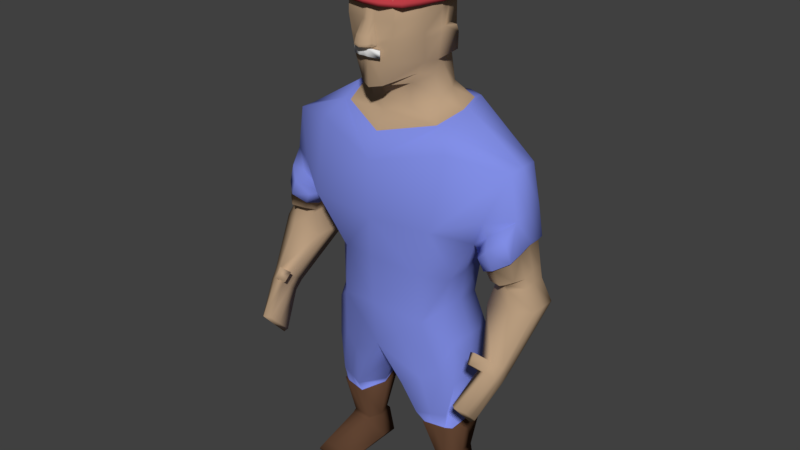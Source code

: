 # Source: max.blend  (saved by Blender 2.79.0; exported with 4.5.12 LTS)
import bpy
from mathutils import Matrix  # noqa: F401  (used for matrix-valued properties, if any)

bpy.ops.wm.read_factory_settings(use_empty=True)
scene = bpy.context.scene
scene.name = 'Scene'

# ---- collections
col_collection_1 = bpy.data.collections.new('Collection 1'); scene.collection.children.link(col_collection_1)

# ---- materials (node trees are filled in below, after node groups)
mat_beret = bpy.data.materials.new('Beret')
mat_beret.alpha_threshold = 0.0
mat_beret.use_transparent_shadow = False
mat_beret.diffuse_color = (0.5027, 0.04912, 0.06183, 1.0)
mat_beret.roughness = 0.5
mat_spacesuit = bpy.data.materials.new('Spacesuit')
mat_spacesuit.alpha_threshold = 0.0
mat_spacesuit.use_transparent_shadow = False
mat_spacesuit.diffuse_color = (0.2234, 0.2738, 0.8, 1.0)
mat_spacesuit.roughness = 0.5
mat_skin = bpy.data.materials.new('Skin')
mat_skin.alpha_threshold = 0.0
mat_skin.use_transparent_shadow = False
mat_skin.diffuse_color = (0.4969, 0.346, 0.219, 1.0)
mat_skin.roughness = 0.5
mat_boot = bpy.data.materials.new('Boot')
mat_boot.alpha_threshold = 0.0
mat_boot.use_transparent_shadow = False
mat_boot.diffuse_color = (0.1149, 0.05626, 0.03108, 1.0)
mat_boot.roughness = 0.5

# ---- material node trees

# ---- world
world_world = bpy.data.worlds.new('World'); scene.world = world_world
world_world.color = (0.05088, 0.05088, 0.05088)
world_world.use_sun_shadow = False
world_world.sun_shadow_jitter_overblur = 0.0
world_world.cycles.sampling_method = 'MANUAL'

# ---- meshes
me_cube_002 = bpy.data.meshes.new('Cube.002')
me_cube_002.from_pydata([(1.084, 1.262, -0.5177), (1.084, 1.262, 0.7732), (0.9164, 2.915, -0.5177), (0.9164, 2.915, 0.7732), (0.3191, 1.043, -0.3053), (0.3191, 1.043, 0.9856), (0.3607, -1.12, -0.2585), (0.3607, -1.12, 1.032), (-1.084, 1.262, -0.5177), (-1.084, 1.262, 0.7732), (-0.9164, 2.915, -0.5177), (-0.9164, 2.915, 0.7732), (-0.3191, 1.043, -0.3053), (-0.3191, 1.043, 0.9856), (-0.3607, -1.12, -0.2585), (-0.3607, -1.12, 1.032), (0.0, 1.02, -0.2363), (0.0, 1.02, 1.055), (0.0, -0.998, -0.2361), (0.0, -0.998, 1.055)], [], [(4, 5, 3, 2), (2, 3, 1, 0), (4, 2, 0, 6), (3, 5, 7, 1), (16, 4, 6, 18), (0, 1, 7, 6), (16, 17, 5, 4), (6, 7, 19, 18), (5, 17, 19, 7), (12, 10, 11, 13), (10, 8, 9, 11), (12, 14, 8, 10), (11, 9, 15, 13), (16, 18, 14, 12), (8, 14, 15, 9), (16, 12, 13, 17), (14, 18, 19, 15), (13, 15, 19, 17)])
me_cube_002.polygons.foreach_set('use_smooth', [True] * 18)
me_cube_002.use_remesh_preserve_volume = False
me_cube_002.use_remesh_preserve_attributes = False
me_cube_002.use_mirror_vertex_groups = False
me_cube_002.update()
me_cylinder = bpy.data.meshes.new('Cylinder')
me_cylinder.from_pydata([(0.0, 0.8917, -1.007), (0.0, 0.8917, -0.9047), (0.3827, 0.8155, -1.007), (0.3827, 0.8155, -0.9048), (0.7071, 0.5988, -1.007), (0.7071, 0.5988, -0.905), (0.8449, 0.3425, -1.005), (0.8449, 0.3425, -0.903), (0.8942, 0.03379, -0.9979), (0.8942, 0.03379, -0.8965), (0.8079, -0.4196, -1.002), (0.8079, -0.4196, -0.9008), (0.7071, -0.7071, -1.0), (0.7071, -0.7071, -0.8983), (0.3588, -0.8841, -0.9975), (0.3588, -0.8841, -0.8955), (0.0204, -0.911, -0.9944), (0.0204, -0.911, -0.8924), (-0.3926, -0.846, -0.9988), (-0.3926, -0.846, -0.8953), (-0.6554, -0.7024, -1.002), (-0.6398, -0.7024, -0.9149), (-0.7871, -0.3922, -1.015), (-0.7567, -0.3922, -0.9287), (-0.8651, -0.01715, -1.028), (-0.8463, -0.01715, -0.9542), (-0.7741, 0.3382, -1.026), (-0.7557, 0.3382, -0.9557), (-0.6044, 0.6657, -1.046), (-0.6044, 0.6657, -0.9548), (-0.3327, 0.8713, -1.067), (-0.3327, 0.8713, -0.9636), (0.363, 0.7843, -0.9059), (1.915e-09, 0.8574, -0.9058), (0.6708, 0.5766, -0.906), (0.8062, 0.326, -0.9026), (0.8536, 0.03033, -0.8982), (0.7733, -0.3959, -0.9022), (0.6708, -0.6708, -0.9001), (0.3427, -0.8426, -0.898), (0.01717, -0.8737, -0.8954), (-0.3702, -0.8097, -0.8959), (-0.6208, -0.6675, -0.9065), (-0.7401, -0.372, -0.9182), (-0.8222, -0.01634, -0.9369), (-0.7358, 0.3215, -0.9403), (-0.5813, 0.635, -0.9369), (-0.3205, 0.8317, -0.9539), (0.363, 0.8447, -0.7478), (-1.908e-08, 0.9173, -0.7478), (0.6708, 0.6382, -0.7478), (0.8511, 0.3642, -0.7638), (0.9156, 0.01054, -0.7452), (0.8406, -0.3744, -0.7465), (0.6708, -0.6708, -0.7458), (0.356, -0.8648, -0.7451), (0.005898, -0.9229, -0.7442), (-0.4369, -0.8544, -0.7454), (-0.6703, -0.6687, -0.7457), (-0.8375, -0.3648, -0.7459), (-0.9617, -0.001595, -0.7459), (-0.8854, 0.359, -0.7461), (-0.7181, 0.6604, -0.7571), (-0.426, 0.8629, -0.7631), (0.2528, 0.8735, -0.7151), (-0.1102, 0.9434, -0.7152), (0.6984, 0.6523, -0.7161), (0.8889, 0.3667, -0.7292), (0.9563, 0.006366, -0.7145), (0.8828, -0.3698, -0.7153), (0.6984, -0.6708, -0.7149), (0.2522, -0.8753, -0.7149), (-0.1092, -0.9444, -0.7147), (-0.7517, -0.8764, -0.7149), (-0.7751, -0.7031, -0.778), (-1.029, -0.4028, -0.7785), (-1.105, -0.0398, -0.7785), (-1.021, 0.3226, -0.7785), (-0.8888, 0.5715, -0.8114), (-0.7602, 0.8673, -0.7861), (0.07683, 0.8764, -0.1781), (-0.2862, 0.9486, -0.3425), (0.5407, 0.7094, 0.01794), (0.7464, 0.4016, 0.09975), (0.8186, 0.03863, 0.1015), (0.7464, -0.3244, 0.1015), (0.5407, -0.6321, 0.1015), (0.07683, -0.8764, -0.1592), (-0.2862, -0.9486, -0.1592), (-0.8137, -0.8777, -0.4747), (-0.9053, -0.6708, -0.3538), (-1.176, -0.363, -0.3584), (-1.277, 1.189e-08, -0.3616), (-1.177, 0.363, -0.3572), (-1.007, 0.6708, -0.4108), (-0.8975, 0.8747, -0.424), (-0.9532, -0.6708, -0.7923), (-0.8162, -0.8764, -0.7929), (-1.169, -0.363, -0.8507), (-1.239, 3.165e-08, -0.8713), (-1.152, 0.363, -0.8507), (-1.018, 0.6708, -0.8102), (-0.9116, 0.8387, -0.7359), (-0.9487, -0.6708, -0.592), (-0.8611, -0.8777, -0.6255), (-1.192, -0.363, -0.6504), (-1.277, 3.165e-08, -0.6709), (-1.179, 0.363, -0.6504), (-1.0, 0.6708, -0.5935), (-0.9611, 0.8764, -0.5739), (-0.2734, 0.3982, -0.02812), (-0.483, 0.4127, -0.1098), (-0.09314, 0.3121, 0.01591), (-0.08205, 0.1853, 0.013), (-0.05021, 0.02521, 0.08443), (-0.08205, -0.1348, 0.09788), (-0.1727, -0.2705, 0.09788), (-0.3142, -0.3734, 0.01548), (-0.483, -0.4238, -0.1098), (-0.8468, -0.3998, -0.1628), (-0.9825, -0.3092, -0.1628), (-1.073, -0.1735, -0.1628), (-1.105, -0.01342, -0.1628), (-1.073, 0.1466, -0.1628), (-0.9825, 0.2823, -0.1628), (-0.8468, 0.373, -0.1628)], [], [(0, 1, 3, 2), (2, 3, 5, 4), (4, 5, 7, 6), (6, 7, 9, 8), (8, 9, 11, 10), (10, 11, 13, 12), (12, 13, 15, 14), (14, 15, 17, 16), (16, 17, 19, 18), (18, 19, 21, 20), (20, 21, 23, 22), (22, 23, 25, 24), (24, 25, 27, 26), (26, 27, 29, 28), (11, 9, 36, 37), (28, 29, 31, 30), (30, 31, 1, 0), (0, 2, 4, 6, 8, 10, 12, 14, 16, 18, 20, 22, 24, 26, 28, 30), (35, 34, 50, 51), (21, 19, 41, 42), (31, 29, 46, 47), (7, 5, 34, 35), (17, 15, 39, 40), (3, 1, 33, 32), (27, 25, 44, 45), (13, 11, 37, 38), (23, 21, 42, 43), (1, 31, 47, 33), (9, 7, 35, 36), (19, 17, 40, 41), (29, 27, 45, 46), (5, 3, 32, 34), (15, 13, 38, 39), (25, 23, 43, 44), (56, 55, 71, 72), (43, 42, 58, 59), (36, 35, 51, 52), (44, 43, 59, 60), (37, 36, 52, 53), (45, 44, 60, 61), (38, 37, 53, 54), (46, 45, 61, 62), (39, 38, 54, 55), (47, 46, 62, 63), (40, 39, 55, 56), (32, 33, 49, 48), (33, 47, 63, 49), (41, 40, 56, 57), (34, 32, 48, 50), (42, 41, 57, 58), (79, 78, 101, 102), (48, 49, 65, 64), (49, 63, 79, 65), (57, 56, 72, 73), (50, 48, 64, 66), (58, 57, 73, 74), (51, 50, 66, 67), (59, 58, 74, 75), (52, 51, 67, 68), (60, 59, 75, 76), (53, 52, 68, 69), (61, 60, 76, 77), (54, 53, 69, 70), (62, 61, 77, 78), (55, 54, 70, 71), (63, 62, 78, 79), (91, 90, 120, 121), (70, 69, 85, 86), (73, 89, 104, 97), (71, 70, 86, 87), (91, 92, 106, 105), (72, 71, 87, 88), (64, 65, 81, 80), (65, 79, 95, 81), (73, 72, 88, 89), (66, 64, 80, 82), (78, 77, 100, 101), (67, 66, 82, 83), (90, 91, 105, 103), (68, 67, 83, 84), (77, 76, 99, 100), (69, 68, 84, 85), (100, 99, 106, 107), (101, 100, 107, 108), (102, 101, 108, 109), (96, 97, 104, 103), (98, 96, 103, 105), (99, 98, 105, 106), (92, 93, 107, 106), (93, 94, 108, 107), (74, 73, 97, 96), (94, 95, 109, 108), (95, 79, 102, 109), (75, 74, 96, 98), (76, 75, 98, 99), (89, 90, 103, 104), (110, 111, 125, 124, 123, 122, 121, 120, 119, 118, 117, 116, 115, 114, 113, 112), (84, 83, 113, 114), (92, 91, 121, 122), (85, 84, 114, 115), (93, 92, 122, 123), (86, 85, 115, 116), (94, 93, 123, 124), (87, 86, 116, 117), (95, 94, 124, 125), (88, 87, 117, 118), (80, 81, 111, 110), (81, 95, 125, 111), (89, 88, 118, 119), (82, 80, 110, 112), (90, 89, 119, 120), (83, 82, 112, 113)])
me_cylinder.polygons.foreach_set('use_smooth', [True] * 112)
_uv = me_cylinder.uv_layers.new(name='UVMap')
_uv.uv.foreach_set('vector', [0.351, 0.597, 0.3315, 0.5962, 0.3353, 0.5148, 0.3548, 0.5156, 0.3548, 0.5156, 0.3353, 0.5148, 0.3412, 0.4452, 0.3607, 0.446, 0.8988, 0.9716, 0.8793, 0.9716, 0.8786, 0.9133, 0.898, 0.9133, 0.898, 0.9133, 0.8786, 0.9133, 0.8774, 0.847, 0.8968, 0.847, 0.8968, 0.847, 0.8774, 0.847, 0.879, 0.7549, 0.8985, 0.7549, 0.8985, 0.7549, 0.879, 0.7549, 0.8793, 0.698, 0.8988, 0.6981, 0.3325, 0.7245, 0.3519, 0.7248, 0.351, 0.8064, 0.3315, 0.8062, 0.3315, 0.8062, 0.351, 0.8064, 0.3516, 0.8767, 0.332, 0.8764, 0.332, 0.8764, 0.3516, 0.8767, 0.3519, 0.9562, 0.3321, 0.956, 0.8972, 0.6972, 0.8774, 0.698, 0.8781, 0.6534, 0.8945, 0.6517, 0.8945, 0.6517, 0.8781, 0.6534, 0.8781, 0.5831, 0.8943, 0.5805, 0.8943, 0.5805, 0.8781, 0.5831, 0.8804, 0.5014, 0.8944, 0.4996, 0.8944, 0.4996, 0.8804, 0.5014, 0.88, 0.435, 0.8933, 0.4333, 0.8933, 0.4333, 0.88, 0.435, 0.8799, 0.3781, 0.8972, 0.3774, 0.6838, 0.5158, 0.6838, 0.6136, 0.6764, 0.6112, 0.6765, 0.5193, 0.3583, 0.7245, 0.341, 0.7238, 0.3409, 0.6671, 0.3607, 0.6679, 0.3607, 0.6679, 0.3409, 0.6671, 0.3315, 0.5962, 0.351, 0.597, 0.4905, 0.0, 0.5638, 0.0009497, 0.6313, 0.03348, 0.6659, 0.08152, 0.6862, 0.1439, 0.6862, 0.2418, 0.6778, 0.3056, 0.62, 0.3561, 0.5587, 0.3748, 0.48, 0.3774, 0.4264, 0.3577, 0.3906, 0.2983, 0.3624, 0.2232, 0.3667, 0.1456, 0.3856, 0.07086, 0.4276, 0.01753, 0.2683, 0.9301, 0.2693, 0.9871, 0.2389, 1.0, 0.2415, 0.9366, 0.4263, 0.3972, 0.4777, 0.3774, 0.4805, 0.3859, 0.4289, 0.4052, 0.4253, 0.7374, 0.3828, 0.6834, 0.3888, 0.6778, 0.4293, 0.7296, 0.6635, 0.6757, 0.6289, 0.7233, 0.623, 0.7172, 0.657, 0.6707, 0.5563, 0.381, 0.6176, 0.4006, 0.6131, 0.4085, 0.5543, 0.3886, 0.5614, 0.755, 0.4882, 0.755, 0.4893, 0.7479, 0.5589, 0.7477, 0.3665, 0.609, 0.3624, 0.5314, 0.3675, 0.5324, 0.3713, 0.6063, 0.6755, 0.4518, 0.6838, 0.5158, 0.6765, 0.5193, 0.6674, 0.4579, 0.3932, 0.4569, 0.4263, 0.3972, 0.4289, 0.4052, 0.396, 0.4617, 0.4882, 0.755, 0.4253, 0.7374, 0.4293, 0.7296, 0.4893, 0.7479, 0.6838, 0.6136, 0.6635, 0.6757, 0.657, 0.6707, 0.6764, 0.6112, 0.4777, 0.3774, 0.5563, 0.381, 0.5543, 0.3886, 0.4805, 0.3859, 0.3828, 0.6834, 0.3665, 0.609, 0.3713, 0.6063, 0.3888, 0.6778, 0.6289, 0.7233, 0.5614, 0.755, 0.5589, 0.7477, 0.623, 0.7172, 0.6176, 0.4006, 0.6755, 0.4518, 0.6674, 0.4579, 0.6131, 0.4085, 0.3624, 0.5314, 0.3932, 0.4569, 0.396, 0.4617, 0.3675, 0.5324, 0.8291, 0.5445, 0.8392, 0.6182, 0.8305, 0.5976, 0.8202, 0.5209, 0.3289, 0.6521, 0.3286, 0.7195, 0.2973, 0.7175, 0.295, 0.6455, 0.2675, 0.8666, 0.2683, 0.9301, 0.2415, 0.9366, 0.2379, 0.8604, 0.3309, 0.5748, 0.3289, 0.6521, 0.295, 0.6455, 0.293, 0.5642, 0.269, 0.78, 0.2675, 0.8666, 0.2379, 0.8604, 0.2389, 0.7822, 0.3315, 0.5117, 0.3309, 0.5748, 0.293, 0.5642, 0.2928, 0.4959, 0.2693, 0.7259, 0.269, 0.78, 0.2389, 0.7822, 0.2397, 0.7258, 0.3315, 0.4579, 0.3315, 0.5117, 0.2928, 0.4959, 0.2957, 0.4452, 0.8678, 0.6124, 0.8774, 0.6889, 0.8482, 0.6935, 0.8392, 0.6182, 0.7214, 0.1159, 0.7316, 0.06267, 0.7711, 0.04232, 0.7619, 0.1025, 0.858, 0.5453, 0.8678, 0.6124, 0.8392, 0.6182, 0.8291, 0.5445, 0.7022, 0.2598, 0.718, 0.1845, 0.7486, 0.1915, 0.7327, 0.2668, 0.718, 0.1845, 0.7214, 0.1159, 0.7619, 0.1025, 0.7486, 0.1915, 0.847, 0.4719, 0.858, 0.5453, 0.8291, 0.5445, 0.8166, 0.4602, 0.6862, 0.3237, 0.7022, 0.2598, 0.7327, 0.2668, 0.7168, 0.3307, 0.3286, 0.7195, 0.3292, 0.764, 0.2999, 0.7697, 0.2973, 0.7175, 0.09371, 0.4611, 0.06837, 0.5237, 0.04415, 0.5026, 0.06721, 0.4673, 0.7327, 0.2668, 0.7486, 0.1915, 0.7595, 0.1701, 0.7438, 0.2454, 0.2379, 0.4507, 0.1573, 0.4621, 0.09371, 0.4611, 0.2185, 0.4452, 0.1548, 0.8264, 0.2379, 0.841, 0.2175, 0.8456, 0.09688, 0.8311, 0.7168, 0.3307, 0.7327, 0.2668, 0.7438, 0.2454, 0.7218, 0.3379, 0.1111, 0.787, 0.1548, 0.8264, 0.09688, 0.8311, 0.09016, 0.7941, 0.2596, 0.6649, 0.2928, 0.7229, 0.2864, 0.7258, 0.2512, 0.6654, 0.07992, 0.7225, 0.1111, 0.787, 0.09016, 0.7941, 0.04275, 0.7304, 0.2468, 0.5899, 0.2596, 0.6649, 0.2512, 0.6654, 0.2379, 0.589, 0.05686, 0.6454, 0.07992, 0.7225, 0.04275, 0.7304, 0.02858, 0.6534, 0.2609, 0.5082, 0.2468, 0.5899, 0.2379, 0.589, 0.2518, 0.5092, 0.07142, 0.569, 0.05686, 0.6454, 0.02858, 0.6534, 0.04464, 0.5766, 0.2928, 0.4453, 0.2609, 0.5082, 0.2518, 0.5092, 0.2864, 0.4452, 0.1026, 0.5051, 0.07142, 0.569, 0.04464, 0.5766, 0.06837, 0.5237, 0.8392, 0.6182, 0.8482, 0.6935, 0.8431, 0.6999, 0.8305, 0.5976, 0.1573, 0.4621, 0.1026, 0.5051, 0.06837, 0.5237, 0.09371, 0.4611, 0.2804, 0.03543, 0.3278, 0.1033, 0.264, 0.08106, 0.242, 0.05709, 0.8431, 0.6999, 0.8482, 0.756, 0.6894, 0.756, 0.6838, 0.6953, 0.8018, 0.3967, 0.7545, 0.3914, 0.7817, 0.3774, 0.8148, 0.3815, 0.8305, 0.5976, 0.8431, 0.6999, 0.6838, 0.6953, 0.7202, 0.5791, 0.9058, 0.2402, 0.9021, 0.1604, 0.9613, 0.1565, 0.9614, 0.2355, 0.8202, 0.5209, 0.8305, 0.5976, 0.7202, 0.5791, 0.7098, 0.5018, 0.7438, 0.2454, 0.7595, 0.1701, 0.8363, 0.1502, 0.8511, 0.2329, 0.7595, 0.1701, 0.771, 0.03221, 0.8442, 0.01987, 0.8363, 0.1502, 0.8018, 0.3967, 0.8202, 0.5209, 0.7098, 0.5018, 0.7545, 0.3914, 0.7218, 0.3379, 0.7438, 0.2454, 0.8511, 0.2329, 0.8662, 0.3379, 0.06837, 0.5237, 0.04464, 0.5766, 0.01731, 0.5678, 0.04415, 0.5026, 0.5209, 0.9091, 0.518, 0.9752, 0.3777, 0.99, 0.3624, 0.9185, 0.9106, 0.3194, 0.9058, 0.2402, 0.9614, 0.2355, 0.9557, 0.3136, 0.5191, 0.8313, 0.5209, 0.9091, 0.3624, 0.9185, 0.3631, 0.84, 0.04464, 0.5766, 0.02858, 0.6534, 0.0, 0.6447, 0.01731, 0.5678, 0.5209, 0.755, 0.5191, 0.8313, 0.3631, 0.84, 0.3647, 0.7664, 0.9939, 0.08849, 1.0, 0.1563, 0.9613, 0.1565, 0.9553, 0.08938, 0.985, 0.03502, 0.9939, 0.08849, 0.9553, 0.08938, 0.9437, 0.03893, 0.9705, 0.008622, 0.985, 0.03502, 0.9437, 0.03893, 0.9386, 0.0, 0.9939, 0.3108, 0.9973, 0.3609, 0.9648, 0.3605, 0.9557, 0.3136, 1.0, 0.2343, 0.9939, 0.3108, 0.9557, 0.3136, 0.9614, 0.2355, 1.0, 0.1563, 1.0, 0.2343, 0.9614, 0.2355, 0.9613, 0.1565, 0.9021, 0.1604, 0.8992, 0.09325, 0.9553, 0.08938, 0.9613, 0.1565, 0.8992, 0.09325, 0.9087, 0.04088, 0.9437, 0.03893, 0.9553, 0.08938, 0.09016, 0.7941, 0.09688, 0.8311, 0.08174, 0.8308, 0.05619, 0.7872, 0.9087, 0.04088, 0.9107, 0.00621, 0.9386, 0.0, 0.9437, 0.03893, 0.8442, 0.01987, 0.771, 0.03221, 0.786, 0.003058, 0.8189, 0.0, 0.04275, 0.7304, 0.09016, 0.7941, 0.05619, 0.7872, 0.01355, 0.7217, 0.02858, 0.6534, 0.04275, 0.7304, 0.01355, 0.7217, 0.0, 0.6447, 0.9365, 0.3654, 0.9106, 0.3194, 0.9557, 0.3136, 0.9648, 0.3605, 0.1046, 0.2026, 0.1095, 0.1558, 0.1307, 0.08106, 0.153, 0.05709, 0.1819, 0.04412, 0.2132, 0.04412, 0.242, 0.05709, 0.264, 0.08106, 0.2758, 0.1124, 0.2666, 0.1897, 0.2513, 0.2275, 0.227, 0.2556, 0.1981, 0.2686, 0.1667, 0.268, 0.1375, 0.252, 0.1141, 0.2447, 0.1308, 0.4452, 0.06542, 0.4157, 0.1375, 0.252, 0.1667, 0.268, 0.9021, 0.1604, 0.9058, 0.2402, 0.8679, 0.2108, 0.8662, 0.1764, 0.2017, 0.4452, 0.1308, 0.4452, 0.1667, 0.268, 0.1981, 0.2686, 0.1442, 0.005864, 0.2162, 0.0, 0.2132, 0.04412, 0.1819, 0.04412, 0.2674, 0.4158, 0.2017, 0.4452, 0.1981, 0.2686, 0.227, 0.2556, 0.07953, 0.02584, 0.1442, 0.005864, 0.1819, 0.04412, 0.153, 0.05709, 0.3296, 0.32, 0.2674, 0.4158, 0.227, 0.2556, 0.2513, 0.2275, 0.03696, 0.03923, 0.07953, 0.02584, 0.153, 0.05709, 0.1307, 0.08106, 0.3572, 0.249, 0.3296, 0.32, 0.2513, 0.2275, 0.2666, 0.1897, 0.0005086, 0.2482, 0.0, 0.1643, 0.1095, 0.1558, 0.1046, 0.2026, 0.0, 0.1643, 0.03696, 0.03923, 0.1307, 0.08106, 0.1095, 0.1558, 0.3624, 0.1251, 0.3572, 0.249, 0.2666, 0.1897, 0.2758, 0.1124, 0.0151, 0.3579, 0.0005086, 0.2482, 0.1046, 0.2026, 0.1141, 0.2447, 0.3278, 0.1033, 0.3624, 0.1251, 0.2758, 0.1124, 0.264, 0.08106, 0.06542, 0.4157, 0.0151, 0.3579, 0.1141, 0.2447, 0.1375, 0.252])
me_cylinder.materials.append(mat_beret)
me_cylinder.use_remesh_preserve_volume = False
me_cylinder.use_remesh_preserve_attributes = False
me_cylinder.use_mirror_vertex_groups = False
me_cylinder.update()
me_cube = bpy.data.meshes.new('Cube')
me_cube.from_pydata([(-0.7695, -1.0, -0.5149), (-0.7269, -1.0, 0.3316), (-0.4835, 2.215, -0.297), (-0.7269, 2.277, 0.3316), (-1.115, -1.578, 1.259), (-1.116, 2.447, 1.363), (-1.15, -0.9834, 2.401), (-0.7269, 2.464, 2.401), (-0.5619, 2.268, 2.859), (-0.3522, -0.4457, 2.882), (-1.735, -0.5594, 1.452), (-1.727, 2.002, 1.478), (-2.029, 0.001936, 2.232), (-2.029, 1.271, 2.232), (-0.9897, -0.2361, -0.3372), (-1.087, -0.2361, 0.229), (-0.9897, 1.552, -0.3372), (-1.087, 1.529, 0.229), (-1.503, -0.2361, 0.9784), (-1.503, 1.694, 0.9784), (-0.9174, -0.4323, 2.709), (-0.9563, 1.639, 2.937), (-0.542, 1.408, 3.104), (-0.6974, 0.2395, 3.014), (-2.132, -0.2672, 0.4384), (-2.121, 1.645, 0.4726), (-2.335, 0.1519, 0.4627), (-2.332, 1.1, 0.4723), (-1.84, -0.02511, 0.4048), (-1.84, 1.415, 0.4048), (-2.188, -0.3559, 0.1419), (-2.188, 1.718, 0.1419), (-2.515, 0.09761, 0.1319), (-2.515, 1.126, 0.1319), (-1.731, -0.09518, 0.02547), (-1.731, 1.468, 0.02547), (-2.191, -1.25, -0.5521), (-2.191, -0.4021, -0.8783), (-2.35, -1.108, -0.645), (-2.35, -0.6881, -0.8067), (-1.998, -1.163, -0.6029), (-1.998, -0.5243, -0.8488), (-0.979, -0.5042, -1.453), (-0.979, 1.95, -1.453), (-1.192, -0.2361, -0.9006), (-1.192, 1.682, -0.9006), (-0.3968, -1.0, -1.798), (-0.3968, 1.838, -1.798), (-2.14, 0.00832, 1.498), (-2.309, 0.1358, 0.6145), (-2.097, -0.2932, 0.518), (-1.815, -0.5271, 1.245), (-1.555, 1.669, 0.8828), (-1.804, 1.432, 0.4712), (-2.076, 1.668, 0.5835), (-1.792, 1.969, 1.318), (-1.555, -0.2097, 0.8828), (-1.804, -0.04345, 0.4706), (-2.294, 1.109, 0.6627), (-2.176, 1.209, 1.617), (-2.104, -0.4547, 1.256), (-2.248, -0.3158, 0.6288), (-2.089, -0.6285, 0.5709), (-1.891, -0.8528, 1.096), (-1.687, -0.6182, 0.877), (-1.873, -0.4455, 0.5444), (-0.5135, 1.539, 3.689), (-0.5673, 0.3875, 3.535), (-0.4229, 1.791, 4.278), (-0.622, 0.3996, 4.276), (-0.4135, 1.249, 4.7), (-0.6104, 0.4438, 4.5), (-0.297, -1.421, 3.624), (-0.4113, -1.436, 4.222), (-0.3704, -0.4949, 3.235), (-0.5524, -0.2498, 3.569), (-0.5918, -0.4785, 4.249), (-0.4291, 0.7926, 4.865), (-0.4423, -0.1819, 4.858), (-0.3927, -1.144, 4.748), (-0.3914, -1.458, 4.493), (-1.097, -0.378, -2.272), (-1.097, 1.761, -2.272), (-0.6247, -0.7798, -2.31), (-0.6201, 1.786, -2.31), (-1.058, -0.3318, -2.57), (-1.058, 1.724, -2.57), (-0.6693, -0.4859, -2.57), (-0.6693, 1.746, -2.57), (-1.082, 0.1686, -3.285), (-1.092, 1.317, -3.269), (-0.7361, 0.11, -3.29), (-0.7142, 1.16, -3.285), (-1.174, -0.1654, -2.57), (-1.174, 1.574, -2.57), (-1.215, -0.2361, -1.644), (-1.215, 1.682, -1.644), (-1.227, -1.67, -3.751), (-1.073, -1.67, -3.529), (-1.227, 0.005182, -3.751), (-1.087, 0.005182, -3.341), (-0.596, -1.67, -3.751), (-0.7502, -1.67, -3.529), (-0.596, 0.005182, -3.751), (-0.7367, 0.005182, -3.341), (-1.129, 1.258, -3.341), (-1.227, 1.268, -3.751), (-0.596, 1.268, -3.751), (-0.6967, 1.279, -3.344), (-1.227, 0.005182, -3.781), (-1.227, -1.67, -3.781), (-0.596, 0.005182, -3.781), (-0.596, -1.67, -3.781), (-0.596, 1.268, -3.781), (-1.227, 1.268, -3.781), (-1.993, -2.665, -1.143), (-1.982, -1.654, -1.648), (-2.123, -2.41, -1.23), (-2.123, -1.852, -1.493), (-1.902, -2.469, -1.17), (-1.902, -1.621, -1.57), (-2.181, -1.545, -0.6815), (-2.016, -1.459, -0.7352), (-2.181, -0.6835, -1.037), (-2.314, -0.98, -0.9549), (-2.314, -1.407, -0.7789), (-2.016, -0.8103, -1.003), (-2.004, -1.636, -0.3912), (-1.858, -1.398, -0.4893), (-1.887, -1.658, -0.6334), (-2.005, -1.875, -0.5413), (-0.2417, 2.2, -0.3089), (-0.3635, 2.268, 0.4125), (-0.5578, 2.517, 1.372), (-0.3635, 2.566, 2.405), (-0.3355, 1.645, 3.746), (-0.2809, 2.312, 2.82), (-0.2981, 1.672, 3.096), (-0.2207, 1.992, 4.297), (-0.2159, 1.387, 4.766), (-0.1602, -1.52, 3.625), (-0.1017, -1.559, 4.212), (-0.2237, 0.8424, 4.937), (-0.2303, -0.283, 4.94), (-0.2055, -1.063, 4.822), (-0.1764, -1.53, 4.491), (-0.4684, 1.664, 3.987), (-0.6206, 0.399, 3.929), (-0.3528, -1.436, 3.922), (-0.5898, -0.3856, 3.926), (-0.1737, -1.594, 3.869), (-0.2742, 1.831, 4.019), (-0.1586, -1.841, 3.892), (-0.1817, 2.263, 0.4529), (-0.2789, 2.552, 1.376), (-0.1817, 2.614, 2.406), (-0.2315, 1.746, 3.756), (-0.1405, 2.336, 2.8), (-0.3848, -1.149, -0.8252), (-0.2417, 2.206, -0.7162), (-0.6879, -0.7521, -1.625), (-0.6879, 1.894, -1.625), (-0.2036, 1.801, 3.113), (-0.5012, 1.317, 3.551), (-0.5609, 0.2325, 3.351), (-0.1195, 2.094, 4.307), (-0.1171, 1.456, 4.8), (-0.1819, -1.395, 3.26), (-0.4363, -0.3046, 3.378), (-0.0911, -1.574, 3.625), (-0.06486, -1.606, 4.213), (-0.8566, -0.5789, -2.291), (-0.8563, 1.773, -2.291), (-0.8635, -0.4088, -2.57), (-0.8635, 1.735, -2.57), (-0.9091, 0.1393, -3.288), (-0.9029, 1.239, -3.277), (-0.9116, 0.005182, -3.341), (-0.9116, -1.67, -3.751), (-0.9116, -1.67, -3.529), (-0.9116, 1.268, -3.751), (-0.913, 1.268, -3.342), (-0.9116, 0.005182, -3.781), (-0.9116, -1.67, -3.781), (-0.9116, 1.268, -3.781), (-0.1209, 2.193, -0.3149), (-0.121, 0.8673, 4.973), (-0.1243, -0.3307, 4.982), (-0.1119, -1.009, 4.858), (-0.09734, -1.566, 4.49), (-0.3335, 1.452, 3.616), (-0.1712, 1.933, 4.028), (-0.09232, -1.714, 3.839), (-0.1097, -1.989, 3.877), (-0.2306, 1.567, 3.626), (-0.1337, -1.766, 4.012), (-0.09347, -1.915, 4.012), (-0.5404, 0.9632, 3.612), (-2.029, 0.6365, 2.232), (-0.9897, 0.6578, -0.3372), (-1.087, 0.6467, 0.229), (-1.503, 0.7287, 0.9784), (-0.6588, 0.9306, 3.072), (-1.03, 0.7491, 2.858), (-2.332, 0.626, 0.4723), (-1.84, 0.6949, 0.4048), (-2.515, 0.6116, 0.1319), (-1.731, 0.6864, 0.02547), (-2.35, -0.8983, -0.7258), (-1.998, -0.8437, -0.7259), (-1.192, 0.7229, -0.9006), (-0.2495, 0.4937, -1.811), (-2.151, 0.6097, 1.579), (-2.294, 0.6237, 0.6626), (-1.555, 0.7297, 0.8828), (-1.804, 0.6943, 0.4712), (-0.5225, 1.095, 4.277), (-0.512, 0.8462, 4.6), (-0.4357, 0.3053, 4.861), (-1.087, 0.7429, -3.277), (-1.174, 0.7043, -2.57), (-1.215, 0.7229, -1.644), (-0.4843, 0.5039, -2.44), (-0.6501, 0.635, -3.288), (-0.596, 0.6367, -3.751), (-0.6417, 0.642, -3.342), (-1.227, 0.6367, -3.751), (-1.108, 0.6315, -3.341), (-0.596, 0.6367, -3.781), (-1.227, 0.6367, -3.781), (-1.987, -2.16, -1.395), (-2.123, -2.131, -1.362), (-1.902, -2.045, -1.37), (-2.016, -1.135, -0.8689), (-2.314, -1.193, -0.8669), (-0.227, 0.2797, 4.939), (-0.5445, 1.031, 3.958), (-0.1226, 0.2668, 4.978), (-0.9116, 0.6367, -3.781), (-0.531, 0.7749, 3.451), (-0.6597, 0.4479, 4.045), (-0.7401, 0.8393, 4.04), (-0.746, 0.9056, 3.675), (-0.759, 0.8877, 3.933), (-0.2643, 1.861, 4.071), (-0.46, 1.687, 4.041), (-0.1616, 1.963, 4.08), (-0.5404, 1.043, 4.017), (-0.6209, 0.3991, 4.015), (-0.3672, -1.436, 3.996), (-0.5903, -0.4085, 4.006), (-0.1559, -1.585, 3.953), (-0.1524, -1.822, 3.921), (-0.1057, -1.971, 3.91), (-0.439, 0.06173, 4.859), (-0.2286, -0.001694, 4.94), (-0.1235, -0.03341, 4.98), (-0.5722, 0.7475, 4.277), (-0.5612, 0.645, 4.55), (-2.252, 0.06215, 1.039), (-1.68, 1.61, 0.6521), (-1.95, 1.89, 0.9317), (-1.68, -0.146, 0.6518), (-2.262, 1.201, 1.125), (-2.201, -0.4192, 0.9261), (-2.006, -0.7914, 0.8138), (-1.784, -0.5728, 0.6898), (-1.68, 0.7319, 0.6521), (-2.249, 0.6328, 1.106), (-2.217, 0.09162, 0.9909), (-1.701, 1.481, 0.6604), (-1.701, -0.09565, 0.6601), (-2.169, -0.3449, 0.8997), (-1.793, -0.4828, 0.698), (-1.701, 0.6925, 0.6604), (-2.213, 0.6047, 1.051), (-1.947, 1.732, 0.9001), (-2.224, 1.115, 1.066), (-1.995, -0.6789, 0.8022), (-0.8884, 1.482, 2.907), (-0.5451, 2.06, 2.844), (-0.9541, 0.6621, 2.834), (-0.2836, 2.125, 2.81), (-0.1557, 2.159, 2.796), (-0.8236, -0.4018, 2.695), (-0.5103, 0.6298, -2.57), (-1.152, -0.1159, -2.564), (-0.5473, 0.5911, -2.564), (-0.6876, -0.4347, -2.564), (-1.048, -0.262, -2.564), (-1.048, 1.597, -2.564), (-0.6869, 1.617, -2.564), (-1.152, 1.472, -2.564), (-0.8672, 1.607, -2.564), (-0.8672, -0.3483, -2.564), (-1.152, 0.6779, -2.564), (0.7695, -1.0, -0.5149), (0.7269, -1.0, 0.3316), (0.4835, 2.215, -0.297), (0.7269, 2.277, 0.3316), (1.115, -1.578, 1.259), (1.116, 2.447, 1.363), (1.15, -0.9834, 2.401), (0.7269, 2.464, 2.401), (0.5619, 2.268, 2.859), (0.3522, -0.4457, 2.882), (1.735, -0.5594, 1.452), (1.727, 2.002, 1.478), (2.029, 0.001936, 2.232), (2.029, 1.271, 2.232), (0.9897, -0.2361, -0.3372), (1.087, -0.2361, 0.229), (0.9897, 1.552, -0.3372), (1.087, 1.529, 0.229), (1.503, -0.2361, 0.9784), (1.503, 1.694, 0.9784), (0.9174, -0.4323, 2.709), (0.9563, 1.639, 2.937), (0.542, 1.408, 3.104), (0.6974, 0.2395, 3.014), (2.132, -0.2672, 0.4384), (2.121, 1.645, 0.4726), (2.335, 0.1519, 0.4627), (2.332, 1.1, 0.4723), (1.84, -0.02511, 0.4048), (1.84, 1.415, 0.4048), (2.188, -0.3559, 0.1419), (2.188, 1.718, 0.1419), (2.515, 0.09761, 0.1319), (2.515, 1.126, 0.1319), (1.731, -0.09518, 0.02547), (1.731, 1.468, 0.02547), (2.191, -1.25, -0.5521), (2.191, -0.4021, -0.8783), (2.35, -1.108, -0.645), (2.35, -0.6881, -0.8067), (1.998, -1.163, -0.6029), (1.998, -0.5243, -0.8488), (0.979, -0.5042, -1.453), (0.979, 1.95, -1.453), (1.192, -0.2361, -0.9006), (1.192, 1.682, -0.9006), (0.3968, -1.0, -1.798), (0.3968, 1.838, -1.798), (2.14, 0.00832, 1.498), (2.309, 0.1358, 0.6145), (2.097, -0.2932, 0.518), (1.815, -0.5271, 1.245), (1.555, 1.669, 0.8828), (1.804, 1.432, 0.4712), (2.076, 1.668, 0.5835), (1.792, 1.969, 1.318), (1.555, -0.2097, 0.8828), (1.804, -0.04345, 0.4706), (2.294, 1.109, 0.6627), (2.176, 1.209, 1.617), (2.104, -0.4547, 1.256), (2.248, -0.3158, 0.6288), (2.089, -0.6285, 0.5709), (1.891, -0.8528, 1.096), (1.687, -0.6182, 0.877), (1.873, -0.4455, 0.5444), (0.5135, 1.539, 3.689), (0.5673, 0.3875, 3.535), (0.4229, 1.791, 4.278), (0.622, 0.3996, 4.276), (0.4135, 1.249, 4.7), (0.6104, 0.4438, 4.5), (0.297, -1.421, 3.624), (0.4113, -1.436, 4.222), (0.3704, -0.4949, 3.235), (0.5524, -0.2498, 3.569), (0.5918, -0.4785, 4.249), (0.4291, 0.7926, 4.865), (0.4423, -0.1819, 4.858), (0.3927, -1.144, 4.748), (0.3914, -1.458, 4.493), (1.097, -0.378, -2.272), (1.097, 1.761, -2.272), (0.6247, -0.7798, -2.31), (0.6201, 1.786, -2.31), (1.058, -0.3318, -2.57), (1.058, 1.724, -2.57), (0.6693, -0.4859, -2.57), (0.6693, 1.746, -2.57), (1.082, 0.1686, -3.285), (1.092, 1.317, -3.269), (0.7361, 0.11, -3.29), (0.7142, 1.16, -3.285), (1.174, -0.1654, -2.57), (1.174, 1.574, -2.57), (1.215, -0.2361, -1.644), (1.215, 1.682, -1.644), (0.0, 2.185, -0.3208), (0.0, 2.259, 0.4933), (0.0, -1.515, -0.3208), (0.0, -1.561, 0.4933), (0.0, 2.588, 1.38), (0.0, -1.665, 1.183), (0.0, 2.666, 2.408), (0.0, -1.655, 2.11), (0.0, 2.197, -1.135), (0.0, -1.297, -1.135), (0.0, -0.8654, 2.8), (0.0, 2.36, 2.78), (0.0, 1.768, 3.116), (0.0, 1.88, 3.749), (0.0, 2.195, 4.316), (0.0, 1.525, 4.833), (0.0, -0.6828, 2.98), (0.0, -1.595, 3.226), (0.0, -0.7557, 3.167), (0.0, -1.63, 3.624), (0.0, -1.656, 4.216), (0.0, 0.8921, 5.009), (0.0, -0.3762, 5.023), (0.0, -0.982, 4.895), (0.0, -1.603, 4.489), (1.227, -1.67, -3.751), (1.073, -1.67, -3.529), (1.227, 0.005182, -3.751), (1.087, 0.005182, -3.341), (0.596, -1.67, -3.751), (0.7502, -1.67, -3.529), (0.596, 0.005182, -3.751), (0.7367, 0.005182, -3.341), (1.129, 1.258, -3.341), (1.227, 1.268, -3.751), (0.596, 1.268, -3.751), (0.6967, 1.279, -3.344), (1.227, 0.005182, -3.781), (1.227, -1.67, -3.781), (0.596, 0.005182, -3.781), (0.596, -1.67, -3.781), (0.596, 1.268, -3.781), (1.227, 1.268, -3.781), (1.993, -2.665, -1.143), (1.982, -1.654, -1.648), (2.123, -2.41, -1.23), (2.123, -1.852, -1.493), (1.902, -2.469, -1.17), (1.902, -1.621, -1.57), (2.181, -1.545, -0.6815), (2.016, -1.459, -0.7352), (2.181, -0.6835, -1.037), (2.314, -0.98, -0.9549), (2.314, -1.407, -0.7789), (2.016, -0.8103, -1.003), (2.004, -1.636, -0.3912), (1.858, -1.398, -0.4893), (1.887, -1.658, -0.6334), (2.005, -1.875, -0.5413), (0.2417, 2.2, -0.3089), (0.3635, 2.268, 0.4125), (0.5578, 2.517, 1.372), (0.3635, 2.566, 2.405), (0.3355, 1.645, 3.746), (0.2809, 2.312, 2.82), (0.2981, 1.672, 3.096), (0.2207, 1.992, 4.297), (0.2159, 1.387, 4.766), (0.1602, -1.52, 3.625), (0.1017, -1.559, 4.212), (0.2237, 0.8424, 4.937), (0.2303, -0.283, 4.94), (0.2055, -1.063, 4.822), (0.1764, -1.53, 4.491), (0.4684, 1.664, 3.987), (0.6206, 0.399, 3.929), (0.0, 2.059, 4.025), (0.3528, -1.436, 3.922), (0.5898, -0.3856, 3.926), (0.0, -1.719, 3.816), (0.1737, -1.594, 3.869), (0.2742, 1.831, 4.019), (0.0, -2.043, 3.861), (0.1586, -1.841, 3.892), (0.1817, 2.263, 0.4529), (0.2789, 2.552, 1.376), (0.1817, 2.614, 2.406), (0.2315, 1.746, 3.756), (0.1405, 2.336, 2.8), (0.3848, -1.149, -0.8252), (0.2417, 2.206, -0.7162), (0.6879, -0.7521, -1.625), (0.6879, 1.894, -1.625), (0.2036, 1.801, 3.113), (0.0, 1.716, 3.619), (0.5012, 1.317, 3.551), (0.5609, 0.2325, 3.351), (0.1195, 2.094, 4.307), (0.1171, 1.456, 4.8), (0.1819, -1.395, 3.26), (0.4363, -0.3046, 3.378), (0.0911, -1.574, 3.625), (0.06486, -1.606, 4.213), (0.8566, -0.5789, -2.291), (0.8563, 1.773, -2.291), (0.8635, -0.4088, -2.57), (0.8635, 1.735, -2.57), (0.9091, 0.1393, -3.288), (0.9029, 1.239, -3.277), (0.9116, 0.005182, -3.341), (0.9116, -1.67, -3.751), (0.9116, -1.67, -3.529), (0.9116, 1.268, -3.751), (0.913, 1.268, -3.342), (0.9116, 0.005182, -3.781), (0.9116, -1.67, -3.781), (0.9116, 1.268, -3.781), (0.1209, 2.193, -0.3149), (0.121, 0.8673, 4.973), (0.1243, -0.3307, 4.982), (0.1119, -1.009, 4.858), (0.09734, -1.566, 4.49), (0.3335, 1.452, 3.616), (0.1712, 1.933, 4.028), (0.09232, -1.714, 3.839), (0.1097, -1.989, 3.877), (0.2306, 1.567, 3.626), (0.1337, -1.766, 4.012), (0.0, -1.966, 4.012), (0.09347, -1.915, 4.012), (0.5404, 0.9632, 3.612), (2.029, 0.6365, 2.232), (0.9897, 0.6578, -0.3372), (1.087, 0.6467, 0.229), (1.503, 0.7287, 0.9784), (0.6588, 0.9306, 3.072), (1.03, 0.7491, 2.858), (2.332, 0.626, 0.4723), (1.84, 0.6949, 0.4048), (2.515, 0.6116, 0.1319), (1.731, 0.6864, 0.02547), (2.35, -0.8983, -0.7258), (1.998, -0.8437, -0.7259), (1.192, 0.7229, -0.9006), (0.2495, 0.4937, -1.811), (2.151, 0.6097, 1.579), (2.294, 0.6237, 0.6626), (1.555, 0.7297, 0.8828), (1.804, 0.6943, 0.4712), (0.5225, 1.095, 4.277), (0.512, 0.8462, 4.6), (0.0, 0.254, 5.016), (0.4357, 0.3053, 4.861), (0.0, 0.4937, -1.458), (1.087, 0.7429, -3.277), (1.174, 0.7043, -2.57), (1.215, 0.7229, -1.644), (0.4843, 0.5039, -2.44), (0.6501, 0.635, -3.288), (0.596, 0.6367, -3.751), (0.6417, 0.642, -3.342), (1.227, 0.6367, -3.751), (1.108, 0.6315, -3.341), (0.596, 0.6367, -3.781), (1.227, 0.6367, -3.781), (1.987, -2.16, -1.395), (2.123, -2.131, -1.362), (1.902, -2.045, -1.37), (2.016, -1.135, -0.8689), (2.314, -1.193, -0.8669), (0.227, 0.2797, 4.939), (0.5445, 1.031, 3.958), (0.1226, 0.2668, 4.978), (0.9116, 0.6367, -3.781), (0.531, 0.7749, 3.451), (0.6597, 0.4479, 4.045), (0.7401, 0.8393, 4.04), (0.746, 0.9056, 3.675), (0.759, 0.8877, 3.933), (0.2643, 1.861, 4.071), (0.46, 1.687, 4.041), (0.0, 2.084, 4.079), (0.1616, 1.963, 4.08), (0.5404, 1.043, 4.017), (0.6209, 0.3991, 4.015), (0.3672, -1.436, 3.996), (0.5903, -0.4085, 4.006), (0.1559, -1.585, 3.953), (0.1524, -1.822, 3.921), (0.0, -2.024, 3.898), (0.1057, -1.971, 3.91), (0.0, -0.06512, 5.02), (0.439, 0.06173, 4.859), (0.2286, -0.001694, 4.94), (0.1235, -0.03341, 4.98), (0.5722, 0.7475, 4.277), (0.5612, 0.645, 4.55), (2.252, 0.06215, 1.039), (1.68, 1.61, 0.6521), (1.95, 1.89, 0.9317), (1.68, -0.146, 0.6518), (2.262, 1.201, 1.125), (2.201, -0.4192, 0.9261), (2.006, -0.7914, 0.8138), (1.784, -0.5728, 0.6898), (1.68, 0.7319, 0.6521), (2.249, 0.6328, 1.106), (2.217, 0.09162, 0.9909), (1.701, 1.481, 0.6604), (1.701, -0.09565, 0.6601), (2.169, -0.3449, 0.8997), (1.793, -0.4828, 0.698), (1.701, 0.6925, 0.6604), (2.213, 0.6047, 1.051), (1.947, 1.732, 0.9001), (2.224, 1.115, 1.066), (1.995, -0.6789, 0.8022), (0.0, -1.355, 2.501), (0.8884, 1.482, 2.907), (0.5451, 2.06, 2.844), (0.9541, 0.6621, 2.834), (0.0, -1.221, 2.512), (0.0, 2.175, 2.779), (0.2836, 2.125, 2.81), (0.1557, 2.159, 2.796), (0.8236, -0.4018, 2.695), (0.5103, 0.6298, -2.57), (1.152, -0.1159, -2.564), (0.5473, 0.5911, -2.564), (0.6876, -0.4347, -2.564), (1.048, -0.262, -2.564), (1.048, 1.597, -2.564), (0.6869, 1.617, -2.564), (1.152, 1.472, -2.564), (0.8672, 1.607, -2.564), (0.8672, -0.3483, -2.564), (1.152, 0.6779, -2.564)], [], [(395, 396, 1, 0), (132, 3, 5, 133), (1, 396, 398, 4), (159, 185, 393, 401), (185, 153, 394, 393), (8, 7, 21), (4, 398, 400, 6), (133, 5, 7, 134), (395, 0, 158, 402), (54, 53, 29, 25), (4, 6, 12, 10), (7, 5, 11, 13), (199, 200, 17, 16), (16, 2, 43, 45), (3, 2, 16, 17), (0, 1, 15, 14), (4, 10, 18), (5, 19, 11), (50, 49, 26, 24), (4, 18, 15, 1), (5, 3, 17, 19), (200, 15, 18, 201), (239, 164, 67, 197), (134, 7, 8, 136), (190, 163, 66, 135), (12, 6, 20), (13, 21, 7), (614, 284, 20, 610), (279, 202, 22, 280), (198, 12, 20, 203), (279, 21, 203, 281), (205, 28, 34, 207), (25, 29, 35, 31), (215, 57, 28, 205), (58, 54, 25, 27), (213, 58, 27, 204), (57, 50, 24, 28), (33, 31, 37, 39), (34, 30, 36, 40), (24, 26, 32, 30), (28, 24, 30, 34), (27, 25, 31, 33), (204, 27, 33, 206), (124, 123, 116, 118), (122, 121, 115, 119), (206, 33, 39, 208), (31, 35, 41, 37), (207, 34, 40, 209), (30, 32, 38, 36), (295, 292, 94, 220), (0, 14, 44, 42), (199, 16, 45, 210), (211, 222, 84, 47), (158, 0, 42, 160), (159, 401, 47, 161), (18, 10, 51, 56), (51, 48, 60, 63), (198, 13, 59, 212), (275, 277, 58, 213), (13, 11, 55, 59), (277, 276, 54, 58), (201, 18, 56, 214), (274, 271, 57, 215), (10, 12, 48, 51), (50, 57, 65, 62), (11, 19, 52, 55), (276, 270, 53, 54), (273, 278, 62, 65), (278, 272, 61, 62), (262, 56, 64, 266), (269, 49, 61, 272), (56, 51, 63, 64), (49, 50, 62, 61), (283, 162, 405, 615), (146, 236, 247, 245), (244, 245, 68, 138), (257, 69, 71, 258), (138, 68, 70, 139), (9, 403, 409), (23, 9, 74), (409, 411, 74, 9), (410, 74, 411), (164, 23, 74, 168), (167, 72, 75, 168), (147, 67, 75, 149), (249, 73, 76, 250), (167, 410, 412, 169), (192, 169, 412, 472), (217, 218, 77, 70), (71, 69, 76), (79, 78, 71, 76), (73, 80, 79, 76), (170, 413, 417, 189), (145, 144, 79, 80), (144, 143, 78, 79), (235, 142, 77, 218), (166, 186, 414, 408), (294, 173, 87, 288), (160, 171, 83, 46), (161, 172, 82, 43), (174, 176, 90, 86), (210, 45, 96, 221), (293, 174, 86, 290), (211, 546, 402, 46), (85, 93, 89), (88, 285, 223, 92), (173, 175, 91, 87), (94, 86, 90), (220, 94, 90, 219), (292, 96, 82, 290), (45, 43, 82, 96), (286, 93, 85, 289), (42, 44, 95, 81), (83, 222, 211, 46), (287, 285, 88, 291), (211, 47, 401, 546), (97, 98, 100, 99), (225, 224, 107, 108), (103, 104, 102, 101), (178, 179, 98, 97), (178, 97, 110, 183), (177, 100, 98, 179), (180, 181, 108, 107), (224, 103, 111, 228), (219, 90, 105, 227), (226, 227, 105, 106), (175, 89, 100, 177), (223, 225, 108, 92), (176, 181, 105, 90), (182, 111, 112, 183), (238, 229, 114, 184), (180, 107, 113, 184), (97, 99, 109, 110), (226, 106, 114, 229), (103, 101, 112, 111), (230, 115, 117, 231), (230, 232, 119, 115), (234, 124, 118, 231), (123, 126, 120, 116), (233, 122, 119, 232), (121, 125, 117, 115), (36, 38, 125, 121), (209, 40, 122, 233), (37, 41, 126, 123), (208, 39, 124, 234), (121, 122, 129, 130), (39, 37, 123, 124), (128, 127, 130, 129), (40, 36, 127, 128), (122, 40, 128, 129), (36, 121, 130, 127), (70, 77, 142, 139), (237, 186, 142, 235), (188, 187, 143, 144), (189, 188, 144, 145), (73, 141, 145, 80), (148, 72, 140, 150), (165, 138, 139, 166), (246, 244, 138, 165), (280, 22, 137, 282), (194, 190, 135, 156), (155, 134, 136, 157), (154, 133, 134, 155), (2, 3, 132, 131), (153, 132, 133, 154), (156, 135, 151, 191), (249, 148, 150, 251), (192, 472, 475, 193), (72, 148, 149, 75), (248, 147, 149, 250), (135, 66, 146, 151), (469, 191, 246, 574), (253, 193, 475, 582), (251, 252, 195, 141), (252, 152, 193, 253), (150, 192, 193, 152), (406, 156, 191, 469), (394, 153, 154, 397), (397, 154, 155, 399), (399, 155, 157, 404), (487, 194, 156, 406), (405, 162, 194, 487), (162, 137, 190, 194), (574, 246, 165, 407), (407, 165, 166, 408), (417, 416, 188, 189), (416, 415, 187, 188), (544, 414, 186, 237), (106, 180, 184, 114), (228, 238, 184, 113), (109, 182, 183, 110), (92, 108, 181, 176), (91, 175, 177, 104), (106, 105, 181, 180), (104, 177, 179, 102), (101, 178, 183, 112), (101, 102, 179, 178), (85, 89, 175, 173), (291, 88, 174, 293), (88, 92, 176, 174), (47, 84, 172, 161), (42, 81, 171, 160), (289, 85, 173, 294), (139, 142, 186, 166), (141, 170, 189, 145), (150, 140, 169, 192), (72, 167, 169, 140), (410, 167, 168, 74), (67, 164, 168, 75), (282, 137, 162, 283), (2, 159, 161, 43), (402, 158, 160, 46), (137, 22, 163, 190), (202, 23, 164, 239), (131, 132, 153, 185), (2, 131, 185, 159), (141, 195, 196, 170), (170, 196, 521, 413), (22, 202, 239, 163), (111, 182, 238, 228), (584, 544, 237, 256), (66, 197, 236, 146), (256, 237, 235, 255), (38, 208, 234, 125), (41, 209, 233, 126), (126, 233, 232, 120), (125, 234, 231, 117), (116, 120, 232, 230), (116, 230, 231, 118), (99, 226, 229, 109), (182, 109, 229, 238), (91, 104, 225, 223), (99, 100, 227, 226), (89, 219, 227, 100), (107, 224, 228, 113), (104, 103, 224, 225), (87, 91, 223, 285), (287, 222, 83, 288), (93, 220, 219, 89), (44, 210, 221, 95), (255, 235, 218, 254), (258, 254, 218, 217), (68, 216, 217, 70), (245, 247, 216, 68), (270, 274, 215, 53), (19, 201, 214, 52), (269, 275, 213, 49), (12, 198, 212, 48), (14, 199, 210, 44), (286, 295, 220, 93), (35, 207, 209, 41), (32, 206, 208, 38), (26, 204, 206, 32), (49, 213, 204, 26), (53, 215, 205, 29), (29, 205, 207, 35), (281, 203, 20, 284), (13, 198, 203, 21), (163, 239, 197, 66), (17, 200, 201, 19), (14, 15, 200, 199), (242, 67, 147, 243), (243, 147, 240, 241), (191, 151, 244, 246), (197, 67, 242), (151, 146, 245, 244), (195, 252, 253, 196), (150, 152, 252, 251), (196, 253, 582, 521), (69, 248, 250, 76), (73, 249, 251, 141), (148, 249, 250, 149), (240, 147, 248), (236, 197, 242, 243), (241, 247, 236, 243), (71, 78, 254, 258), (143, 255, 254, 78), (187, 256, 255, 143), (415, 584, 256, 187), (216, 257, 258, 217), (241, 240, 247), (69, 257, 240, 248), (216, 247, 240, 257), (48, 212, 268, 259), (52, 214, 267, 260), (48, 259, 264, 60), (271, 262, 266, 273), (63, 60, 264, 265), (64, 63, 265, 266), (55, 52, 260, 261), (214, 56, 262, 267), (59, 55, 261, 263), (212, 59, 263, 268), (57, 271, 273, 65), (259, 268, 275, 269), (260, 267, 274, 270), (259, 269, 272, 264), (265, 264, 272, 278), (266, 265, 278, 273), (261, 260, 270, 276), (267, 262, 271, 274), (263, 261, 276, 277), (268, 263, 277, 275), (400, 610, 20, 6), (23, 281, 284, 9), (136, 282, 283, 157), (8, 280, 282, 136), (157, 283, 615, 404), (202, 279, 281, 23), (21, 279, 280, 8), (403, 9, 284, 614), (95, 221, 295, 286), (285, 287, 288, 87), (81, 289, 294, 171), (84, 291, 293, 172), (222, 287, 291, 84), (95, 286, 289, 81), (94, 292, 290, 86), (172, 293, 290, 82), (171, 294, 288, 83), (221, 96, 292, 295), (395, 296, 297, 396), (453, 454, 301, 299), (297, 300, 398, 396), (483, 401, 393, 510), (510, 393, 394, 477), (304, 317, 303), (300, 302, 400, 398), (454, 455, 303, 301), (395, 402, 482, 296), (350, 321, 325, 349), (300, 306, 308, 302), (303, 309, 307, 301), (525, 312, 313, 526), (312, 341, 339, 298), (299, 313, 312, 298), (296, 310, 311, 297), (300, 314, 306), (301, 307, 315), (346, 320, 322, 345), (300, 297, 311, 314), (301, 315, 313, 299), (526, 527, 314, 311), (567, 523, 363, 489), (455, 457, 304, 303), (515, 456, 362, 488), (308, 316, 302), (309, 303, 317), (614, 610, 316, 618), (611, 612, 318, 528), (524, 529, 316, 308), (611, 613, 529, 317), (531, 533, 330, 324), (321, 327, 331, 325), (541, 531, 324, 353), (354, 323, 321, 350), (539, 530, 323, 354), (353, 324, 320, 346), (329, 335, 333, 327), (330, 336, 332, 326), (320, 326, 328, 322), (324, 330, 326, 320), (323, 329, 327, 321), (530, 532, 329, 323), (445, 439, 437, 444), (443, 440, 436, 442), (532, 534, 335, 329), (327, 333, 337, 331), (533, 535, 336, 330), (326, 332, 334, 328), (629, 548, 390, 626), (296, 338, 340, 310), (525, 536, 341, 312), (537, 343, 380, 550), (482, 484, 338, 296), (483, 485, 343, 401), (314, 352, 347, 306), (347, 359, 356, 344), (524, 538, 355, 309), (606, 539, 354, 608), (309, 355, 351, 307), (608, 354, 350, 607), (527, 540, 352, 314), (605, 541, 353, 602), (306, 347, 344, 308), (346, 358, 361, 353), (307, 351, 348, 315), (607, 350, 349, 601), (604, 361, 358, 609), (609, 358, 357, 603), (593, 597, 360, 352), (600, 603, 357, 345), (352, 360, 359, 347), (345, 357, 358, 346), (617, 615, 405, 486), (467, 573, 576, 564), (572, 459, 364, 573), (588, 589, 367, 365), (459, 460, 366, 364), (305, 409, 403), (319, 370, 305), (409, 305, 370, 411), (410, 411, 370), (489, 493, 370, 319), (492, 493, 371, 368), (468, 471, 371, 363), (578, 579, 372, 369), (492, 494, 412, 410), (517, 472, 412, 494), (543, 366, 373, 545), (367, 372, 365), (375, 372, 367, 374), (369, 372, 375, 376), (495, 514, 417, 413), (466, 376, 375, 465), (465, 375, 374, 464), (563, 545, 373, 463), (491, 408, 414, 511), (628, 622, 383, 498), (484, 342, 379, 496), (485, 339, 378, 497), (499, 382, 386, 501), (536, 549, 392, 341), (627, 624, 382, 499), (537, 342, 402, 546), (381, 385, 389), (384, 388, 551, 619), (498, 383, 387, 500), (390, 386, 382), (548, 547, 386, 390), (626, 624, 378, 392), (341, 392, 378, 339), (620, 623, 381, 389), (338, 377, 391, 340), (379, 342, 537, 550), (621, 625, 384, 619), (537, 546, 401, 343), (418, 420, 421, 419), (553, 429, 428, 552), (424, 422, 423, 425), (503, 418, 419, 504), (503, 508, 431, 418), (502, 504, 419, 421), (505, 428, 429, 506), (552, 556, 432, 424), (547, 555, 426, 386), (554, 427, 426, 555), (500, 502, 421, 385), (551, 388, 429, 553), (501, 386, 426, 506), (507, 508, 433, 432), (566, 509, 435, 557), (505, 509, 434, 428), (418, 431, 430, 420), (554, 557, 435, 427), (424, 432, 433, 422), (558, 559, 438, 436), (558, 436, 440, 560), (562, 559, 439, 445), (444, 437, 441, 447), (561, 560, 440, 443), (442, 436, 438, 446), (332, 442, 446, 334), (535, 561, 443, 336), (333, 444, 447, 337), (534, 562, 445, 335), (442, 451, 450, 443), (335, 445, 444, 333), (449, 450, 451, 448), (336, 449, 448, 332), (443, 450, 449, 336), (332, 448, 451, 442), (366, 460, 463, 373), (565, 563, 463, 511), (513, 465, 464, 512), (514, 466, 465, 513), (369, 376, 466, 462), (470, 473, 461, 368), (490, 491, 460, 459), (575, 490, 459, 572), (612, 616, 458, 318), (519, 480, 456, 515), (479, 481, 457, 455), (478, 479, 455, 454), (298, 452, 453, 299), (477, 478, 454, 453), (480, 516, 474, 456), (578, 580, 473, 470), (517, 518, 475, 472), (368, 371, 471, 470), (577, 579, 471, 468), (456, 474, 467, 362), (469, 574, 575, 516), (583, 582, 475, 518), (580, 462, 520, 581), (581, 583, 518, 476), (473, 476, 518, 517), (406, 469, 516, 480), (394, 397, 478, 477), (397, 399, 479, 478), (399, 404, 481, 479), (487, 406, 480, 519), (405, 487, 519, 486), (486, 519, 515, 458), (574, 407, 490, 575), (407, 408, 491, 490), (417, 514, 513, 416), (416, 513, 512, 415), (544, 565, 511, 414), (427, 435, 509, 505), (556, 434, 509, 566), (430, 431, 508, 507), (388, 501, 506, 429), (387, 425, 502, 500), (427, 505, 506, 426), (425, 423, 504, 502), (422, 433, 508, 503), (422, 503, 504, 423), (381, 498, 500, 385), (625, 627, 499, 384), (384, 499, 501, 388), (343, 485, 497, 380), (338, 484, 496, 377), (623, 628, 498, 381), (460, 491, 511, 463), (462, 466, 514, 495), (473, 517, 494, 461), (368, 461, 494, 492), (410, 370, 493, 492), (363, 371, 493, 489), (616, 617, 486, 458), (298, 339, 485, 483), (402, 342, 484, 482), (458, 515, 488, 318), (528, 567, 489, 319), (452, 510, 477, 453), (298, 483, 510, 452), (462, 495, 522, 520), (495, 413, 521, 522), (318, 488, 567, 528), (432, 556, 566, 507), (584, 587, 565, 544), (362, 467, 564, 523), (587, 586, 563, 565), (334, 446, 562, 534), (337, 447, 561, 535), (447, 441, 560, 561), (446, 438, 559, 562), (437, 558, 560, 441), (437, 439, 559, 558), (420, 430, 557, 554), (507, 566, 557, 430), (387, 551, 553, 425), (420, 554, 555, 421), (385, 421, 555, 547), (428, 434, 556, 552), (425, 553, 552, 424), (383, 619, 551, 387), (621, 622, 379, 550), (389, 385, 547, 548), (340, 391, 549, 536), (586, 585, 545, 563), (589, 543, 545, 585), (364, 366, 543, 542), (573, 364, 542, 576), (601, 349, 541, 605), (315, 348, 540, 527), (600, 345, 539, 606), (308, 344, 538, 524), (310, 340, 536, 525), (620, 389, 548, 629), (331, 337, 535, 533), (328, 334, 534, 532), (322, 328, 532, 530), (345, 322, 530, 539), (349, 325, 531, 541), (325, 331, 533, 531), (613, 618, 316, 529), (309, 317, 529, 524), (488, 362, 523, 567), (313, 315, 527, 526), (310, 525, 526, 311), (570, 571, 468, 363), (571, 569, 568, 468), (516, 575, 572, 474), (523, 570, 363), (474, 572, 573, 467), (520, 522, 583, 581), (473, 580, 581, 476), (522, 521, 582, 583), (365, 372, 579, 577), (369, 462, 580, 578), (470, 471, 579, 578), (568, 577, 468), (564, 571, 570, 523), (569, 571, 564, 576), (367, 589, 585, 374), (464, 374, 585, 586), (512, 464, 586, 587), (415, 512, 587, 584), (542, 543, 589, 588), (569, 576, 568), (365, 577, 568, 588), (542, 588, 568, 576), (344, 590, 599, 538), (348, 591, 598, 540), (344, 356, 595, 590), (602, 604, 597, 593), (359, 596, 595, 356), (360, 597, 596, 359), (351, 592, 591, 348), (540, 598, 593, 352), (355, 594, 592, 351), (538, 599, 594, 355), (353, 361, 604, 602), (590, 600, 606, 599), (591, 601, 605, 598), (590, 595, 603, 600), (596, 609, 603, 595), (597, 604, 609, 596), (592, 607, 601, 591), (598, 605, 602, 593), (594, 608, 607, 592), (599, 606, 608, 594), (400, 302, 316, 610), (319, 305, 618, 613), (457, 481, 617, 616), (304, 457, 616, 612), (481, 404, 615, 617), (528, 319, 613, 611), (317, 304, 612, 611), (403, 614, 618, 305), (391, 620, 629, 549), (619, 383, 622, 621), (377, 496, 628, 623), (380, 497, 627, 625), (550, 380, 625, 621), (391, 377, 623, 620), (390, 382, 624, 626), (497, 378, 624, 627), (496, 379, 622, 628), (549, 629, 626, 392)])
me_cube.polygons.foreach_set('use_smooth', [True] * 642)
me_cube.polygons.foreach_set('material_index', [0, 0, 0, 0, 0, 0, 0, 0, 0, 1, 0, 0, 0, 0, 0, 0, 0, 0, 1, 0, 0, 0, 1, 0, 1, 0, 0, 0, 1, 0, 0, 1, 1, 1, 1, 1, 1, 1, 1, 1, 1, 1, 1, 1, 1, 1, 1, 1, 1, 2, 0, 0, 0, 0, 0, 0, 0, 0, 1, 0, 1, 0, 1, 0, 1, 0, 1, 1, 1, 0, 1, 0, 1, 1, 1, 1, 1, 1, 1, 1, 1, 1, 1, 1, 1, 1, 1, 1, 1, 1, 1, 1, 1, 1, 1, 1, 1, 2, 0, 0, 2, 0, 2, 0, 2, 2, 2, 2, 2, 0, 0, 2, 0, 0, 2, 0, 2, 2, 2, 2, 2, 2, 2, 2, 2, 2, 2, 2, 2, 2, 2, 2, 2, 2, 2, 1, 1, 1, 1, 1, 1, 1, 1, 1, 1, 1, 1, 1, 1, 1, 1, 1, 1, 1, 1, 1, 1, 1, 1, 1, 1, 0, 0, 0, 0, 1, 1, 1, 1, 1, 1, 1, 1, 1, 1, 1, 1, 0, 0, 0, 1, 1, 1, 1, 1, 1, 1, 1, 2, 2, 2, 2, 2, 2, 2, 2, 2, 2, 2, 2, 0, 0, 2, 1, 1, 1, 1, 1, 1, 1, 0, 0, 1, 1, 0, 0, 1, 1, 1, 2, 1, 1, 1, 1, 1, 1, 1, 1, 1, 2, 2, 2, 2, 2, 2, 2, 2, 0, 2, 0, 1, 1, 1, 1, 1, 0, 1, 0, 0, 2, 1, 1, 1, 1, 1, 1, 0, 0, 1, 0, 0, 1, 1, 1, 1, 1, 1, 1, 1, 1, 1, 1, 1, 1, 1, 1, 1, 1, 1, 1, 1, 1, 1, 0, 0, 0, 0, 0, 0, 0, 0, 0, 0, 1, 0, 0, 0, 0, 0, 0, 0, 0, 0, 0, 1, 0, 0, 0, 1, 0, 1, 0, 2, 0, 0, 0, 0, 2, 0, 0, 0, 0, 0, 0, 0, 0, 0, 0, 0, 0, 1, 0, 0, 0, 0, 0, 0, 0, 0, 1, 0, 0, 0, 1, 0, 1, 0, 0, 0, 1, 0, 0, 1, 1, 1, 1, 1, 1, 1, 1, 1, 1, 1, 1, 1, 1, 1, 1, 1, 1, 2, 0, 0, 0, 0, 0, 0, 0, 0, 1, 0, 1, 0, 1, 0, 1, 0, 1, 1, 1, 0, 1, 0, 1, 1, 1, 1, 1, 1, 1, 1, 1, 1, 1, 1, 1, 1, 1, 1, 1, 1, 1, 1, 1, 1, 1, 1, 1, 2, 0, 0, 2, 0, 2, 0, 2, 2, 2, 2, 2, 0, 0, 2, 0, 0, 2, 0, 2, 2, 2, 2, 2, 2, 2, 2, 2, 2, 2, 2, 2, 2, 2, 2, 2, 2, 2, 1, 1, 1, 1, 1, 1, 1, 1, 1, 1, 1, 1, 1, 1, 1, 1, 1, 1, 1, 1, 1, 1, 1, 1, 1, 1, 0, 0, 0, 0, 1, 1, 1, 1, 1, 1, 1, 1, 1, 1, 1, 1, 0, 0, 0, 1, 1, 1, 1, 1, 1, 1, 1, 2, 2, 2, 2, 2, 2, 2, 2, 2, 2, 2, 2, 0, 0, 2, 1, 1, 1, 1, 1, 1, 1, 0, 0, 1, 1, 0, 0, 1, 1, 1, 2, 1, 1, 1, 1, 1, 1, 1, 1, 1, 2, 2, 2, 2, 2, 2, 2, 2, 0, 2, 0, 1, 1, 1, 1, 1, 0, 1, 0, 0, 2, 1, 1, 1, 1, 1, 1, 0, 0, 1, 0, 0, 1, 1, 1, 1, 1, 1, 1, 1, 1, 1, 1, 1, 1, 1, 1, 1, 1, 1, 1, 1, 1, 1, 0, 0, 0, 0, 0, 0, 0, 0, 0, 0, 1, 0, 0, 0, 0, 0, 0, 0, 0, 0, 0, 1, 0, 0, 0, 1, 0, 1, 0, 2, 0, 0, 0, 0, 2, 0, 0, 0])
_uv = me_cube.uv_layers.new(name='UVMap')
_uv.uv.foreach_set('vector', [0.2374, 0.409, 0.1899, 0.409, 0.2008, 0.3526, 0.2533, 0.3564, 0.3022, 0.1304, 0.2882, 0.1449, 0.2446, 0.1044, 0.2696, 0.09115, 0.2008, 0.3526, 0.1899, 0.409, 0.1537, 0.409, 0.1407, 0.3611, 0.3462, 0.1705, 0.3359, 0.153, 0.3403, 0.1492, 0.3689, 0.1746, 0.3359, 0.153, 0.3089, 0.1236, 0.3154, 0.117, 0.3403, 0.1492, 0.234, 0.02896, 0.2402, 0.05123, 0.2014, 0.02892, 0.1407, 0.3611, 0.1537, 0.409, 0.1133, 0.409, 0.08809, 0.3623, 0.2696, 0.09115, 0.2446, 0.1044, 0.2402, 0.05123, 0.2557, 0.04252, 0.2374, 0.409, 0.2533, 0.3564, 0.2705, 0.382, 0.2907, 0.409, 0.6648, 0.06494, 0.6787, 0.07875, 0.6758, 0.08107, 0.6616, 0.07004, 0.1407, 0.3611, 0.08809, 0.3623, 0.05742, 0.3166, 0.1121, 0.3032, 0.2402, 0.05123, 0.2446, 0.1044, 0.2064, 0.1123, 0.1653, 0.07532, 0.2681, 0.254, 0.2353, 0.2406, 0.2613, 0.1883, 0.2936, 0.2062, 0.2936, 0.2062, 0.3212, 0.1646, 0.3535, 0.2209, 0.3233, 0.2219, 0.2882, 0.1449, 0.3212, 0.1646, 0.2936, 0.2062, 0.2613, 0.1883, 0.2533, 0.3564, 0.2008, 0.3526, 0.2137, 0.2953, 0.2505, 0.3057, 0.1407, 0.3611, 0.1121, 0.3032, 0.1488, 0.2693, 0.2446, 0.1044, 0.2109, 0.153, 0.2064, 0.1123, 0.5646, 0.09012, 0.5878, 0.07535, 0.592, 0.08303, 0.5682, 0.09354, 0.1407, 0.3611, 0.1488, 0.2693, 0.2137, 0.2953, 0.2008, 0.3526, 0.2446, 0.1044, 0.2882, 0.1449, 0.2613, 0.1883, 0.2109, 0.153, 0.2353, 0.2406, 0.2137, 0.2953, 0.1488, 0.2693, 0.1882, 0.2121, 0.491, 0.8149, 0.5387, 0.8029, 0.5252, 0.8195, 0.4761, 0.8312, 0.2557, 0.04252, 0.2402, 0.05123, 0.234, 0.02896, 0.2444, 0.02242, 0.4173, 0.84, 0.4389, 0.8346, 0.4258, 0.8535, 0.4093, 0.8588, 0.05742, 0.3166, 0.08809, 0.3623, 0.0606, 0.3695, 0.1653, 0.07532, 0.2014, 0.02892, 0.2402, 0.05123, 0.08906, 0.409, 0.05898, 0.3731, 0.0606, 0.3695, 0.09408, 0.409, 0.4328, 0.7477, 0.4765, 0.7812, 0.4292, 0.7859, 0.3732, 0.7458, 0.03118, 0.3078, 0.05742, 0.3166, 0.0606, 0.3695, 0.01218, 0.3557, 0.1964, 0.02263, 0.2014, 0.02892, 0.1603, 0.01346, 0.158, 0.008102, 0.6841, 0.1132, 0.6897, 0.1523, 0.6665, 0.154, 0.6668, 0.1162, 0.6616, 0.07004, 0.6758, 0.08107, 0.6635, 0.09082, 0.6565, 0.0804, 0.6874, 0.1126, 0.694, 0.1523, 0.6897, 0.1523, 0.6841, 0.1132, 0.6365, 0.05936, 0.6648, 0.06494, 0.6616, 0.07004, 0.6365, 0.06789, 0.6125, 0.06391, 0.6365, 0.05936, 0.6365, 0.06789, 0.6154, 0.07335, 0.694, 0.1523, 0.6939, 0.1733, 0.6896, 0.1734, 0.6897, 0.1523, 0.6387, 0.08337, 0.6565, 0.0804, 0.6074, 0.1626, 0.5891, 0.1651, 0.6665, 0.154, 0.6761, 0.1781, 0.6335, 0.2212, 0.6247, 0.2127, 0.5682, 0.09354, 0.592, 0.08303, 0.5996, 0.102, 0.5719, 0.1108, 0.6897, 0.1523, 0.6896, 0.1734, 0.6761, 0.1781, 0.6665, 0.154, 0.6365, 0.06789, 0.6616, 0.07004, 0.6565, 0.0804, 0.6387, 0.08337, 0.6154, 0.07335, 0.6365, 0.06789, 0.6387, 0.08337, 0.6209, 0.09091, 0.5796, 0.18, 0.5982, 0.1783, 0.566, 0.2319, 0.5529, 0.2258, 0.6142, 0.2262, 0.6223, 0.2339, 0.5862, 0.2835, 0.5859, 0.2723, 0.6209, 0.09091, 0.6387, 0.08337, 0.5891, 0.1651, 0.5773, 0.167, 0.6565, 0.0804, 0.6635, 0.09082, 0.6153, 0.1736, 0.6074, 0.1626, 0.6668, 0.1162, 0.6665, 0.154, 0.6247, 0.2127, 0.6199, 0.1928, 0.5719, 0.1108, 0.5996, 0.102, 0.5654, 0.1688, 0.5532, 0.1675, 0.686, 0.3274, 0.7204, 0.352, 0.7237, 0.3559, 0.6864, 0.329, 0.2533, 0.3564, 0.2505, 0.3057, 0.2848, 0.3121, 0.3089, 0.3355, 0.2681, 0.254, 0.2936, 0.2062, 0.3233, 0.2219, 0.3001, 0.2638, 0.4468, 0.2042, 0.4486, 0.2356, 0.3924, 0.2348, 0.384, 0.2111, 0.2705, 0.382, 0.2533, 0.3564, 0.3089, 0.3355, 0.3164, 0.355, 0.3462, 0.1705, 0.3689, 0.1746, 0.384, 0.2111, 0.3686, 0.2157, 0.1488, 0.2693, 0.1121, 0.3032, 0.1129, 0.2889, 0.1455, 0.262, 0.1129, 0.2889, 0.0722, 0.2857, 0.09678, 0.2775, 0.1109, 0.2704, 0.1352, 0.06821, 0.1653, 0.07532, 0.1582, 0.1035, 0.1277, 0.1017, 0.6067, 0.04279, 0.6361, 0.03696, 0.6365, 0.05936, 0.6125, 0.06391, 0.1653, 0.07532, 0.2064, 0.1123, 0.2012, 0.1203, 0.1582, 0.1035, 0.6361, 0.03696, 0.6745, 0.04876, 0.6648, 0.06494, 0.6365, 0.05936, 0.1882, 0.2121, 0.1488, 0.2693, 0.1455, 0.262, 0.1819, 0.2086, 0.6981, 0.1104, 0.7062, 0.1509, 0.694, 0.1523, 0.6874, 0.1126, 0.1121, 0.3032, 0.05742, 0.3166, 0.0722, 0.2857, 0.1129, 0.2889, 0.6939, 0.1733, 0.694, 0.1523, 0.7062, 0.1702, 0.7067, 0.1835, 0.2064, 0.1123, 0.2109, 0.153, 0.204, 0.1552, 0.2012, 0.1203, 0.6745, 0.04876, 0.6876, 0.071, 0.6787, 0.07875, 0.6648, 0.06494, 0.7144, 0.1685, 0.7188, 0.1822, 0.7067, 0.1835, 0.7062, 0.1702, 0.5373, 0.07698, 0.5562, 0.06619, 0.5631, 0.08002, 0.5457, 0.08846, 0.1357, 0.2447, 0.1455, 0.262, 0.1204, 0.2672, 0.1186, 0.2593, 0.5788, 0.05442, 0.5878, 0.07535, 0.5631, 0.08002, 0.5562, 0.06619, 0.1455, 0.262, 0.1129, 0.2889, 0.1109, 0.2704, 0.1204, 0.2672, 0.5878, 0.07535, 0.5646, 0.09012, 0.5457, 0.08846, 0.5631, 0.08002, 0.3426, 0.7634, 0.376, 0.7951, 0.36, 0.8073, 0.3305, 0.7705, 0.4213, 0.8797, 0.4741, 0.8648, 0.4747, 0.8704, 0.4205, 0.8844, 0.4001, 0.8921, 0.4205, 0.8844, 0.4177, 0.9046, 0.3969, 0.9145, 0.5014, 0.8876, 0.5285, 0.8833, 0.5281, 0.901, 0.513, 0.9081, 0.3969, 0.9145, 0.4177, 0.9046, 0.4663, 0.9302, 0.4526, 0.9464, 0.6043, 0.7733, 0.6511, 0.7456, 0.6511, 0.7754, 0.5374, 0.7707, 0.6043, 0.7733, 0.604, 0.8038, 0.6511, 0.7754, 0.6511, 0.8021, 0.604, 0.8038, 0.6043, 0.7733, 0.6511, 0.8466, 0.604, 0.8038, 0.6511, 0.8021, 0.5387, 0.8029, 0.5374, 0.7707, 0.604, 0.8038, 0.586, 0.8057, 0.6448, 0.8456, 0.6404, 0.8547, 0.5774, 0.8219, 0.586, 0.8057, 0.5267, 0.8563, 0.5252, 0.8195, 0.5774, 0.8219, 0.5844, 0.8533, 0.6367, 0.8671, 0.6361, 0.8755, 0.5903, 0.8739, 0.5856, 0.8583, 0.6448, 0.8456, 0.6511, 0.8466, 0.6511, 0.8562, 0.6478, 0.8558, 0.6491, 0.8629, 0.6478, 0.8558, 0.6511, 0.8562, 0.6511, 0.8622, 0.4975, 0.9152, 0.5442, 0.9323, 0.5046, 0.9369, 0.4663, 0.9302, 0.5281, 0.901, 0.5285, 0.8833, 0.5903, 0.8739, 0.6347, 0.8952, 0.5818, 0.9258, 0.5281, 0.901, 0.5903, 0.8739, 0.6361, 0.8755, 0.6394, 0.8831, 0.6347, 0.8952, 0.5903, 0.8739, 0.6488, 0.8739, 0.6511, 0.8735, 0.6511, 0.8816, 0.6482, 0.882, 0.6456, 0.8825, 0.6408, 0.9049, 0.6347, 0.8952, 0.6394, 0.8831, 0.6408, 0.9049, 0.5953, 0.9392, 0.5818, 0.9258, 0.6347, 0.8952, 0.5491, 0.9514, 0.5004, 0.9552, 0.5046, 0.9369, 0.5442, 0.9323, 0.4456, 0.9545, 0.4981, 0.9647, 0.4956, 0.9761, 0.4377, 0.9641, 0.923, 0.6941, 0.9211, 0.6929, 0.9222, 0.6864, 0.9236, 0.6866, 0.3164, 0.355, 0.3461, 0.3454, 0.346, 0.3572, 0.3263, 0.3745, 0.3686, 0.2157, 0.3851, 0.2409, 0.3777, 0.2469, 0.3535, 0.2209, 0.7422, 0.3643, 0.7047, 0.4022, 0.6969, 0.3904, 0.7313, 0.3601, 0.3001, 0.2638, 0.3233, 0.2219, 0.3527, 0.2393, 0.3343, 0.2778, 0.7434, 0.3543, 0.7422, 0.3643, 0.7313, 0.3601, 0.7303, 0.353, 0.3895, 0.3917, 0.3858, 0.409, 0.2907, 0.409, 0.3263, 0.3745, 0.6484, 0.297, 0.6537, 0.304, 0.6209, 0.3457, 0.9813, 0.636, 0.9503, 0.6596, 0.9248, 0.6278, 0.9543, 0.6062, 0.9211, 0.6929, 0.8776, 0.6612, 0.882, 0.648, 0.9222, 0.6864, 0.7237, 0.3559, 0.7313, 0.3601, 0.6969, 0.3904, 0.6864, 0.329, 0.7237, 0.3559, 0.6969, 0.3904, 0.6613, 0.3672, 0.384, 0.263, 0.3527, 0.2393, 0.3777, 0.2469, 0.3877, 0.2566, 0.3233, 0.2219, 0.3535, 0.2209, 0.3777, 0.2469, 0.3527, 0.2393, 0.656, 0.3044, 0.6537, 0.304, 0.6484, 0.297, 0.6518, 0.2971, 0.3089, 0.3355, 0.2848, 0.3121, 0.3211, 0.32, 0.3467, 0.3326, 0.346, 0.3572, 0.3968, 0.3633, 0.3895, 0.3917, 0.3263, 0.3745, 0.9501, 0.6614, 0.9503, 0.6596, 0.9813, 0.636, 0.9796, 0.6391, 0.4468, 0.2042, 0.384, 0.2111, 0.3689, 0.1746, 0.4461, 0.1855, 0.5128, 0.3474, 0.5107, 0.3346, 0.6064, 0.3442, 0.5956, 0.3748, 0.9235, 0.6247, 0.9114, 0.597, 0.9436, 0.586, 0.9561, 0.5988, 0.8647, 0.6107, 0.8721, 0.6472, 0.7615, 0.6437, 0.7666, 0.6297, 0.4881, 0.3471, 0.5021, 0.3243, 0.5107, 0.3346, 0.5128, 0.3474, 0.4881, 0.3471, 0.5128, 0.3474, 0.5126, 0.3491, 0.4881, 0.35, 0.6064, 0.3324, 0.6064, 0.3442, 0.5107, 0.3346, 0.5021, 0.3243, 0.9561, 0.5711, 0.9682, 0.5971, 0.9561, 0.5988, 0.9436, 0.586, 0.9114, 0.597, 0.8647, 0.6107, 0.8642, 0.6086, 0.9108, 0.5949, 0.6613, 0.3672, 0.6969, 0.3904, 0.6899, 0.3926, 0.6525, 0.3672, 0.6372, 0.3932, 0.6525, 0.3672, 0.6899, 0.3926, 0.6696, 0.4083, 0.6153, 0.3321, 0.6209, 0.3457, 0.6064, 0.3442, 0.6064, 0.3324, 0.9248, 0.6278, 0.9235, 0.6247, 0.9561, 0.5988, 0.9543, 0.6062, 0.7047, 0.4022, 0.7003, 0.404, 0.6899, 0.3926, 0.6969, 0.3904, 0.8573, 0.585, 0.8642, 0.6086, 0.7667, 0.6276, 0.7378, 0.6188, 0.6291, 0.4167, 0.6364, 0.395, 0.6682, 0.4095, 0.6748, 0.4284, 0.9561, 0.5711, 0.9436, 0.586, 0.9426, 0.5846, 0.9545, 0.5697, 0.5128, 0.3474, 0.5956, 0.3748, 0.5949, 0.3768, 0.5126, 0.3491, 0.6372, 0.3932, 0.6696, 0.4083, 0.6682, 0.4095, 0.6364, 0.395, 0.8647, 0.6107, 0.7666, 0.6297, 0.7667, 0.6276, 0.8642, 0.6086, 0.5373, 0.2342, 0.5093, 0.2305, 0.5237, 0.2262, 0.5379, 0.2267, 0.5744, 0.2594, 0.5781, 0.2533, 0.5859, 0.2723, 0.5862, 0.2835, 0.5673, 0.1814, 0.5796, 0.18, 0.5529, 0.2258, 0.5379, 0.2267, 0.5982, 0.1783, 0.6036, 0.1889, 0.5722, 0.2316, 0.566, 0.2319, 0.6103, 0.2085, 0.6142, 0.2262, 0.5859, 0.2723, 0.5781, 0.2533, 0.5444, 0.1816, 0.5555, 0.1829, 0.5237, 0.2262, 0.5093, 0.2305, 0.5532, 0.1675, 0.5654, 0.1688, 0.5555, 0.1829, 0.5444, 0.1816, 0.6199, 0.1928, 0.6247, 0.2127, 0.6142, 0.2262, 0.6103, 0.2085, 0.6074, 0.1626, 0.6153, 0.1736, 0.6036, 0.1889, 0.5982, 0.1783, 0.5773, 0.167, 0.5891, 0.1651, 0.5796, 0.18, 0.5673, 0.1814, 0.6223, 0.2339, 0.6142, 0.2262, 0.6218, 0.2236, 0.6218, 0.2236, 0.5891, 0.1651, 0.6074, 0.1626, 0.5982, 0.1783, 0.5796, 0.18, 0.6219, 0.2235, 0.6218, 0.2237, 0.6218, 0.2236, 0.6218, 0.2236, 0.6247, 0.2127, 0.6335, 0.2212, 0.6218, 0.2237, 0.6219, 0.2235, 0.6142, 0.2262, 0.6247, 0.2127, 0.6219, 0.2235, 0.6218, 0.2236, 0.6335, 0.2212, 0.6223, 0.2339, 0.6218, 0.2236, 0.6218, 0.2237, 0.4663, 0.9302, 0.5046, 0.9369, 0.5004, 0.9552, 0.4526, 0.9464, 0.5517, 0.9612, 0.4981, 0.9647, 0.5004, 0.9552, 0.5491, 0.9514, 0.6446, 0.9113, 0.6028, 0.9455, 0.5953, 0.9392, 0.6408, 0.9049, 0.6482, 0.882, 0.6446, 0.9113, 0.6408, 0.9049, 0.6456, 0.8825, 0.6361, 0.8755, 0.6471, 0.8742, 0.6456, 0.8825, 0.6394, 0.8831, 0.6373, 0.8644, 0.6404, 0.8547, 0.6449, 0.8555, 0.6451, 0.8634, 0.3857, 0.92, 0.3969, 0.9145, 0.4526, 0.9464, 0.4456, 0.9545, 0.3884, 0.8967, 0.4001, 0.8921, 0.3969, 0.9145, 0.3857, 0.92, 0.3732, 0.7458, 0.4292, 0.7859, 0.3916, 0.792, 0.3528, 0.7585, 0.4036, 0.8437, 0.4173, 0.84, 0.4093, 0.8588, 0.3973, 0.8629, 0.2634, 0.03811, 0.2557, 0.04252, 0.2444, 0.02242, 0.2503, 0.01911, 0.2815, 0.08431, 0.2696, 0.09115, 0.2557, 0.04252, 0.2634, 0.03811, 0.3212, 0.1646, 0.2882, 0.1449, 0.3022, 0.1304, 0.33, 0.1574, 0.3089, 0.1236, 0.3022, 0.1304, 0.2696, 0.09115, 0.2815, 0.08431, 0.3973, 0.8629, 0.4093, 0.8588, 0.4012, 0.887, 0.3892, 0.8913, 0.6367, 0.8671, 0.6373, 0.8644, 0.6451, 0.8634, 0.6448, 0.8659, 0.6491, 0.8629, 0.6511, 0.8622, 0.6511, 0.8659, 0.6508, 0.8659, 0.6404, 0.8547, 0.6373, 0.8644, 0.5844, 0.8533, 0.5774, 0.8219, 0.527, 0.8628, 0.5267, 0.8563, 0.5844, 0.8533, 0.5856, 0.8583, 0.4093, 0.8588, 0.4258, 0.8535, 0.4213, 0.8797, 0.4012, 0.887, 0.3705, 0.8964, 0.3892, 0.8913, 0.3884, 0.8967, 0.3707, 0.902, 0.6507, 0.866, 0.6508, 0.8659, 0.6511, 0.8659, 0.6511, 0.866, 0.6448, 0.8659, 0.6495, 0.8658, 0.6488, 0.8672, 0.6471, 0.8742, 0.6495, 0.8658, 0.6498, 0.8655, 0.6508, 0.8659, 0.6507, 0.866, 0.6451, 0.8634, 0.6491, 0.8629, 0.6508, 0.8659, 0.6498, 0.8655, 0.3737, 0.866, 0.3973, 0.8629, 0.3892, 0.8913, 0.3705, 0.8964, 0.3154, 0.117, 0.3089, 0.1236, 0.2815, 0.08431, 0.2932, 0.07746, 0.2932, 0.07746, 0.2815, 0.08431, 0.2634, 0.03811, 0.2712, 0.03369, 0.2712, 0.03369, 0.2634, 0.03811, 0.2503, 0.01911, 0.2564, 0.01582, 0.379, 0.8479, 0.4036, 0.8437, 0.3973, 0.8629, 0.3737, 0.866, 0.36, 0.8073, 0.376, 0.7951, 0.4036, 0.8437, 0.379, 0.8479, 0.376, 0.7951, 0.3916, 0.792, 0.4173, 0.84, 0.4036, 0.8437, 0.3707, 0.902, 0.3884, 0.8967, 0.3857, 0.92, 0.3732, 0.9266, 0.3732, 0.9266, 0.3857, 0.92, 0.4456, 0.9545, 0.4377, 0.9641, 0.6511, 0.8816, 0.6511, 0.9177, 0.6446, 0.9113, 0.6482, 0.882, 0.6511, 0.9177, 0.6118, 0.9533, 0.6028, 0.9455, 0.6446, 0.9113, 0.5547, 0.9731, 0.4956, 0.9761, 0.4981, 0.9647, 0.5517, 0.9612, 0.6696, 0.4083, 0.6773, 0.4274, 0.6748, 0.4284, 0.6682, 0.4095, 0.9108, 0.5949, 0.9059, 0.5697, 0.9545, 0.5697, 0.9426, 0.5846, 0.5949, 0.3768, 0.5853, 0.399, 0.4881, 0.35, 0.5126, 0.3491, 0.9543, 0.6062, 0.9561, 0.5988, 0.9682, 0.5971, 0.968, 0.6022, 0.882, 0.648, 0.8776, 0.6612, 0.8698, 0.6593, 0.8721, 0.6472, 0.6696, 0.4083, 0.6899, 0.3926, 0.7003, 0.404, 0.6773, 0.4274, 0.8721, 0.6472, 0.8698, 0.6593, 0.749, 0.6543, 0.7615, 0.6437, 0.7666, 0.6297, 0.7367, 0.6229, 0.7378, 0.6188, 0.7667, 0.6276, 0.7666, 0.6297, 0.7615, 0.6437, 0.749, 0.6543, 0.7367, 0.6229, 0.6484, 0.297, 0.6209, 0.3457, 0.6153, 0.3321, 0.6429, 0.2875, 0.9796, 0.6391, 0.9813, 0.636, 0.9886, 0.6363, 0.9871, 0.6417, 0.9813, 0.636, 0.9543, 0.6062, 0.968, 0.6022, 0.9886, 0.6363, 0.384, 0.2111, 0.3924, 0.2348, 0.3851, 0.2409, 0.3686, 0.2157, 0.3089, 0.3355, 0.3467, 0.3326, 0.3461, 0.3454, 0.3164, 0.355, 0.6518, 0.2971, 0.6484, 0.297, 0.6429, 0.2875, 0.6468, 0.2873, 0.4526, 0.9464, 0.5004, 0.9552, 0.4981, 0.9647, 0.4456, 0.9545, 0.6471, 0.8742, 0.6488, 0.8739, 0.6482, 0.882, 0.6456, 0.8825, 0.6451, 0.8634, 0.6449, 0.8555, 0.6478, 0.8558, 0.6491, 0.8629, 0.6404, 0.8547, 0.6448, 0.8456, 0.6478, 0.8558, 0.6449, 0.8555, 0.6511, 0.8466, 0.6448, 0.8456, 0.586, 0.8057, 0.604, 0.8038, 0.5252, 0.8195, 0.5387, 0.8029, 0.586, 0.8057, 0.5774, 0.8219, 0.3528, 0.7585, 0.3916, 0.792, 0.376, 0.7951, 0.3426, 0.7634, 0.3212, 0.1646, 0.3462, 0.1705, 0.3686, 0.2157, 0.3535, 0.2209, 0.2907, 0.409, 0.2705, 0.382, 0.3164, 0.355, 0.3263, 0.3745, 0.3916, 0.792, 0.4292, 0.7859, 0.4389, 0.8346, 0.4173, 0.84, 0.4765, 0.7812, 0.5374, 0.7707, 0.5387, 0.8029, 0.491, 0.8149, 0.33, 0.1574, 0.3022, 0.1304, 0.3089, 0.1236, 0.3359, 0.153, 0.3212, 0.1646, 0.33, 0.1574, 0.3359, 0.153, 0.3462, 0.1705, 0.6471, 0.8742, 0.6488, 0.8672, 0.6505, 0.8666, 0.6488, 0.8739, 0.6488, 0.8739, 0.6505, 0.8666, 0.6511, 0.8665, 0.6511, 0.8735, 0.4292, 0.7859, 0.4765, 0.7812, 0.491, 0.8149, 0.4389, 0.8346, 0.8642, 0.6086, 0.8573, 0.585, 0.9059, 0.5697, 0.9108, 0.5949, 0.5852, 0.966, 0.5547, 0.9731, 0.5517, 0.9612, 0.5786, 0.9554, 0.4258, 0.8535, 0.4761, 0.8312, 0.4741, 0.8648, 0.4213, 0.8797, 0.5786, 0.9554, 0.5517, 0.9612, 0.5491, 0.9514, 0.5732, 0.9466, 0.5654, 0.1688, 0.5773, 0.167, 0.5673, 0.1814, 0.5555, 0.1829, 0.6153, 0.1736, 0.6199, 0.1928, 0.6103, 0.2085, 0.6036, 0.1889, 0.6036, 0.1889, 0.6103, 0.2085, 0.5781, 0.2533, 0.5722, 0.2316, 0.5555, 0.1829, 0.5673, 0.1814, 0.5379, 0.2267, 0.5237, 0.2262, 0.566, 0.2319, 0.5722, 0.2316, 0.5781, 0.2533, 0.5744, 0.2594, 0.566, 0.2319, 0.5373, 0.2342, 0.5379, 0.2267, 0.5529, 0.2258, 0.5956, 0.3748, 0.6372, 0.3932, 0.6364, 0.395, 0.5949, 0.3768, 0.5853, 0.399, 0.5949, 0.3768, 0.6364, 0.395, 0.6291, 0.4167, 0.882, 0.648, 0.8721, 0.6472, 0.9235, 0.6247, 0.9248, 0.6278, 0.5956, 0.3748, 0.6064, 0.3442, 0.6525, 0.3672, 0.6372, 0.3932, 0.6209, 0.3457, 0.6613, 0.3672, 0.6525, 0.3672, 0.6064, 0.3442, 0.9436, 0.586, 0.9114, 0.597, 0.9108, 0.5949, 0.9426, 0.5846, 0.8721, 0.6472, 0.8647, 0.6107, 0.9114, 0.597, 0.9235, 0.6247, 0.9222, 0.6864, 0.882, 0.648, 0.9248, 0.6278, 0.9503, 0.6596, 0.4012, 0.3583, 0.3968, 0.3633, 0.346, 0.3572, 0.3603, 0.3488, 0.6537, 0.304, 0.6864, 0.329, 0.6613, 0.3672, 0.6209, 0.3457, 0.2848, 0.3121, 0.3001, 0.2638, 0.3343, 0.2778, 0.3211, 0.32, 0.5732, 0.9466, 0.5491, 0.9514, 0.5442, 0.9323, 0.5638, 0.9294, 0.513, 0.9081, 0.5638, 0.9294, 0.5442, 0.9323, 0.4975, 0.9152, 0.4177, 0.9046, 0.4736, 0.8925, 0.4975, 0.9152, 0.4663, 0.9302, 0.4205, 0.8844, 0.4747, 0.8704, 0.4736, 0.8925, 0.4177, 0.9046, 0.6876, 0.071, 0.6981, 0.1104, 0.6874, 0.1126, 0.6787, 0.07875, 0.2109, 0.153, 0.1882, 0.2121, 0.1819, 0.2086, 0.204, 0.1552, 0.5788, 0.05442, 0.6067, 0.04279, 0.6125, 0.06391, 0.5878, 0.07535, 0.05742, 0.3166, 0.03118, 0.3078, 0.04254, 0.2791, 0.0722, 0.2857, 0.2505, 0.3057, 0.2681, 0.254, 0.3001, 0.2638, 0.2848, 0.3121, 0.656, 0.3044, 0.686, 0.3274, 0.6864, 0.329, 0.6537, 0.304, 0.6635, 0.09082, 0.6668, 0.1162, 0.6199, 0.1928, 0.6153, 0.1736, 0.5996, 0.102, 0.6209, 0.09091, 0.5773, 0.167, 0.5654, 0.1688, 0.592, 0.08303, 0.6154, 0.07335, 0.6209, 0.09091, 0.5996, 0.102, 0.5878, 0.07535, 0.6125, 0.06391, 0.6154, 0.07335, 0.592, 0.08303, 0.6787, 0.07875, 0.6874, 0.1126, 0.6841, 0.1132, 0.6758, 0.08107, 0.6758, 0.08107, 0.6841, 0.1132, 0.6668, 0.1162, 0.6635, 0.09082, 0.01535, 0.3596, 0.01218, 0.3557, 0.0606, 0.3695, 0.05898, 0.3731, 0.1653, 0.07532, 0.1352, 0.06821, 0.1603, 0.01346, 0.2014, 0.02892, 0.4389, 0.8346, 0.491, 0.8149, 0.4761, 0.8312, 0.4258, 0.8535, 0.2613, 0.1883, 0.2353, 0.2406, 0.1882, 0.2121, 0.2109, 0.153, 0.2505, 0.3057, 0.2137, 0.2953, 0.2353, 0.2406, 0.2681, 0.254, 0.4904, 0.8421, 0.5252, 0.8195, 0.5267, 0.8563, 0.493, 0.8555, 0.493, 0.8555, 0.5267, 0.8563, 0.5223, 0.8655, 0.4956, 0.8613, 0.3892, 0.8913, 0.4012, 0.887, 0.4001, 0.8921, 0.3884, 0.8967, 0.4761, 0.8312, 0.5252, 0.8195, 0.4904, 0.8421, 0.4012, 0.887, 0.4213, 0.8797, 0.4205, 0.8844, 0.4001, 0.8921, 0.6488, 0.8672, 0.6495, 0.8658, 0.6507, 0.866, 0.6505, 0.8666, 0.6451, 0.8634, 0.6498, 0.8655, 0.6495, 0.8658, 0.6448, 0.8659, 0.6505, 0.8666, 0.6507, 0.866, 0.6511, 0.866, 0.6511, 0.8665, 0.5285, 0.8833, 0.527, 0.8628, 0.5856, 0.8583, 0.5903, 0.8739, 0.6361, 0.8755, 0.6367, 0.8671, 0.6448, 0.8659, 0.6471, 0.8742, 0.6373, 0.8644, 0.6367, 0.8671, 0.5856, 0.8583, 0.5844, 0.8533, 0.5223, 0.8655, 0.5267, 0.8563, 0.527, 0.8628, 0.4741, 0.8648, 0.4761, 0.8312, 0.4904, 0.8421, 0.493, 0.8555, 0.4956, 0.8613, 0.4747, 0.8704, 0.4741, 0.8648, 0.493, 0.8555, 0.5281, 0.901, 0.5818, 0.9258, 0.5638, 0.9294, 0.513, 0.9081, 0.5953, 0.9392, 0.5732, 0.9466, 0.5638, 0.9294, 0.5818, 0.9258, 0.6028, 0.9455, 0.5786, 0.9554, 0.5732, 0.9466, 0.5953, 0.9392, 0.6118, 0.9533, 0.5852, 0.966, 0.5786, 0.9554, 0.6028, 0.9455, 0.4736, 0.8925, 0.5014, 0.8876, 0.513, 0.9081, 0.4975, 0.9152, 0.4956, 0.8613, 0.5223, 0.8655, 0.4747, 0.8704, 0.5285, 0.8833, 0.5014, 0.8876, 0.5223, 0.8655, 0.527, 0.8628, 0.4736, 0.8925, 0.4747, 0.8704, 0.5223, 0.8655, 0.5014, 0.8876, 0.0722, 0.2857, 0.04254, 0.2791, 0.04808, 0.2564, 0.075, 0.2607, 0.204, 0.1552, 0.1819, 0.2086, 0.1651, 0.1997, 0.1891, 0.1571, 0.0722, 0.2857, 0.075, 0.2607, 0.09742, 0.2621, 0.09678, 0.2775, 0.1362, 0.2417, 0.1357, 0.2447, 0.1186, 0.2593, 0.12, 0.2558, 0.1109, 0.2704, 0.09678, 0.2775, 0.09742, 0.2621, 0.1109, 0.2644, 0.1204, 0.2672, 0.1109, 0.2704, 0.1109, 0.2644, 0.1186, 0.2593, 0.2012, 0.1203, 0.204, 0.1552, 0.1891, 0.1571, 0.1885, 0.1385, 0.1819, 0.2086, 0.1455, 0.262, 0.1357, 0.2447, 0.1651, 0.1997, 0.1582, 0.1035, 0.2012, 0.1203, 0.1885, 0.1385, 0.1551, 0.1277, 0.1277, 0.1017, 0.1582, 0.1035, 0.1551, 0.1277, 0.1267, 0.1278, 0.694, 0.1523, 0.7062, 0.1509, 0.7144, 0.1685, 0.7062, 0.1702, 0.075, 0.2607, 0.04808, 0.2564, 0.05019, 0.2537, 0.07444, 0.2577, 0.1891, 0.1571, 0.1651, 0.1997, 0.1627, 0.201, 0.185, 0.1617, 0.075, 0.2607, 0.07444, 0.2577, 0.09544, 0.2592, 0.09742, 0.2621, 0.1109, 0.2644, 0.09742, 0.2621, 0.09544, 0.2592, 0.1102, 0.2614, 0.1186, 0.2593, 0.1109, 0.2644, 0.1102, 0.2614, 0.12, 0.2558, 0.1885, 0.1385, 0.1891, 0.1571, 0.185, 0.1617, 0.1827, 0.1418, 0.1651, 0.1997, 0.1357, 0.2447, 0.1362, 0.2417, 0.1627, 0.201, 0.1551, 0.1277, 0.1885, 0.1385, 0.1827, 0.1418, 0.151, 0.1312, 0.1267, 0.1278, 0.1551, 0.1277, 0.151, 0.1312, 0.1251, 0.1311, 0.1133, 0.409, 0.09408, 0.409, 0.0606, 0.3695, 0.08809, 0.3623, 0.5374, 0.7707, 0.502, 0.7506, 0.5755, 0.743, 0.6043, 0.7733, 0.2444, 0.02242, 0.2384, 0.01573, 0.2443, 0.01288, 0.2503, 0.01911, 0.234, 0.02896, 0.2274, 0.02281, 0.2384, 0.01573, 0.2444, 0.02242, 0.2503, 0.01911, 0.2443, 0.01288, 0.2508, 0.008722, 0.2564, 0.01582, 0.4765, 0.7812, 0.4328, 0.7477, 0.502, 0.7506, 0.5374, 0.7707, 0.2014, 0.02892, 0.1964, 0.02263, 0.2274, 0.02281, 0.234, 0.02896, 0.6511, 0.7456, 0.6043, 0.7733, 0.5755, 0.743, 0.6511, 0.7104, 0.3211, 0.32, 0.3343, 0.2778, 0.3715, 0.2935, 0.3611, 0.3243, 0.9503, 0.6596, 0.9501, 0.6614, 0.9236, 0.6866, 0.9222, 0.6864, 0.3467, 0.3326, 0.3599, 0.3319, 0.3601, 0.3404, 0.3461, 0.3454, 0.3924, 0.2348, 0.3992, 0.2459, 0.3935, 0.2513, 0.3851, 0.2409, 0.4486, 0.2356, 0.4449, 0.2417, 0.3992, 0.2459, 0.3924, 0.2348, 0.3211, 0.32, 0.3611, 0.3243, 0.3599, 0.3319, 0.3467, 0.3326, 0.7237, 0.3559, 0.7204, 0.352, 0.7303, 0.353, 0.7313, 0.3601, 0.3851, 0.2409, 0.3935, 0.2513, 0.3877, 0.2566, 0.3777, 0.2469, 0.3461, 0.3454, 0.3601, 0.3404, 0.3603, 0.3488, 0.346, 0.3572, 0.3343, 0.2778, 0.3527, 0.2393, 0.384, 0.263, 0.3715, 0.2935, 0.2374, 0.409, 0.2533, 0.4615, 0.2008, 0.4653, 0.1899, 0.409, 0.3022, 0.6875, 0.2696, 0.7267, 0.2446, 0.7135, 0.2882, 0.673, 0.2008, 0.4653, 0.1407, 0.4568, 0.1537, 0.409, 0.1899, 0.409, 0.3462, 0.6474, 0.3689, 0.6433, 0.3403, 0.6688, 0.3359, 0.6649, 0.3359, 0.6649, 0.3403, 0.6688, 0.3154, 0.701, 0.3089, 0.6944, 0.234, 0.7889, 0.2014, 0.789, 0.2402, 0.7667, 0.1407, 0.4568, 0.08809, 0.4556, 0.1133, 0.409, 0.1537, 0.409, 0.2696, 0.7267, 0.2557, 0.7754, 0.2402, 0.7667, 0.2446, 0.7135, 0.2374, 0.409, 0.2907, 0.409, 0.2705, 0.4359, 0.2533, 0.4615, 0.9243, 0.1576, 0.9193, 0.1609, 0.908, 0.1468, 0.9103, 0.1439, 0.1407, 0.4568, 0.1121, 0.5147, 0.05742, 0.5013, 0.08809, 0.4556, 0.2402, 0.7667, 0.1653, 0.7426, 0.2064, 0.7056, 0.2446, 0.7135, 0.2681, 0.5639, 0.2936, 0.6117, 0.2613, 0.6296, 0.2353, 0.5773, 0.2936, 0.6117, 0.3233, 0.596, 0.3535, 0.597, 0.3212, 0.6533, 0.2882, 0.673, 0.2613, 0.6296, 0.2936, 0.6117, 0.3212, 0.6533, 0.2533, 0.4615, 0.2505, 0.5122, 0.2137, 0.5226, 0.2008, 0.4653, 0.1407, 0.4568, 0.1488, 0.5486, 0.1121, 0.5147, 0.2446, 0.7135, 0.2064, 0.7056, 0.2109, 0.6649, 0.9006, 0.2585, 0.8971, 0.2549, 0.9073, 0.2309, 0.9151, 0.235, 0.1407, 0.4568, 0.2008, 0.4653, 0.2137, 0.5226, 0.1488, 0.5486, 0.2446, 0.7135, 0.2109, 0.6649, 0.2613, 0.6296, 0.2882, 0.673, 0.2353, 0.5773, 0.1882, 0.6058, 0.1488, 0.5486, 0.2137, 0.5226, 0.8112, 0.8149, 0.8262, 0.8312, 0.7771, 0.8195, 0.7636, 0.8029, 0.2557, 0.7754, 0.2444, 0.7955, 0.234, 0.7889, 0.2402, 0.7667, 0.885, 0.84, 0.893, 0.8588, 0.8765, 0.8535, 0.8634, 0.8346, 0.05742, 0.5013, 0.0606, 0.4484, 0.08809, 0.4556, 0.1653, 0.7426, 0.2402, 0.7667, 0.2014, 0.789, 0.08906, 0.409, 0.09408, 0.409, 0.0606, 0.4484, 0.05898, 0.4448, 0.8695, 0.7477, 0.9291, 0.7458, 0.8731, 0.7859, 0.8257, 0.7812, 0.03118, 0.5101, 0.01218, 0.4622, 0.0606, 0.4484, 0.05742, 0.5013, 0.1964, 0.7953, 0.158, 0.8098, 0.1603, 0.8044, 0.2014, 0.789, 0.8756, 0.1391, 0.8729, 0.1564, 0.835, 0.1572, 0.8364, 0.134, 0.9193, 0.1609, 0.909, 0.1662, 0.8984, 0.1593, 0.908, 0.1468, 0.8762, 0.1357, 0.8756, 0.1391, 0.8364, 0.134, 0.8363, 0.1297, 0.9304, 0.186, 0.9218, 0.1861, 0.9193, 0.1609, 0.9243, 0.1576, 0.9262, 0.2101, 0.9167, 0.2073, 0.9218, 0.1861, 0.9304, 0.186, 0.8363, 0.1297, 0.8364, 0.134, 0.8153, 0.1343, 0.8153, 0.13, 0.9062, 0.1841, 0.8251, 0.2351, 0.8272, 0.2168, 0.909, 0.1662, 0.835, 0.1572, 0.7767, 0.2005, 0.7678, 0.1915, 0.8108, 0.1479, 0.8971, 0.2549, 0.8797, 0.2515, 0.8881, 0.2237, 0.9073, 0.2309, 0.8364, 0.134, 0.835, 0.1572, 0.8108, 0.1479, 0.8153, 0.1343, 0.9218, 0.1861, 0.9062, 0.1841, 0.909, 0.1662, 0.9193, 0.1609, 0.9167, 0.2073, 0.899, 0.2021, 0.9062, 0.1841, 0.9218, 0.1861, 0.8103, 0.2448, 0.7652, 0.2721, 0.759, 0.2591, 0.8117, 0.2263, 0.7635, 0.2115, 0.7192, 0.2402, 0.7083, 0.2401, 0.7561, 0.204, 0.899, 0.2021, 0.8233, 0.2469, 0.8251, 0.2351, 0.9062, 0.1841, 0.909, 0.1662, 0.8272, 0.2168, 0.8161, 0.2091, 0.8984, 0.1593, 0.8729, 0.1564, 0.7968, 0.2048, 0.7767, 0.2005, 0.835, 0.1572, 0.8797, 0.2515, 0.8232, 0.271, 0.8217, 0.2589, 0.8881, 0.2237, 0.686, 0.5295, 0.6864, 0.5279, 0.7237, 0.501, 0.7204, 0.5049, 0.2533, 0.4615, 0.3089, 0.4824, 0.2848, 0.5058, 0.2505, 0.5122, 0.2681, 0.5639, 0.3001, 0.5541, 0.3233, 0.596, 0.2936, 0.6117, 0.4468, 0.6137, 0.384, 0.6069, 0.3924, 0.5832, 0.4486, 0.5828, 0.2705, 0.4359, 0.3164, 0.4629, 0.3089, 0.4824, 0.2533, 0.4615, 0.3462, 0.6474, 0.3686, 0.6022, 0.384, 0.6069, 0.3689, 0.6433, 0.1488, 0.5486, 0.1455, 0.5559, 0.1129, 0.529, 0.1121, 0.5147, 0.1129, 0.529, 0.1109, 0.5475, 0.09678, 0.5404, 0.0722, 0.5322, 0.1352, 0.7497, 0.1277, 0.7162, 0.1582, 0.7144, 0.1653, 0.7426, 0.9475, 0.2156, 0.9262, 0.2101, 0.9304, 0.186, 0.9529, 0.186, 0.1653, 0.7426, 0.1582, 0.7144, 0.2012, 0.6976, 0.2064, 0.7056, 0.9529, 0.186, 0.9304, 0.186, 0.9243, 0.1576, 0.9404, 0.1476, 0.1882, 0.6058, 0.1819, 0.6093, 0.1455, 0.5559, 0.1488, 0.5486, 0.8783, 0.125, 0.8762, 0.1357, 0.8363, 0.1297, 0.8376, 0.1175, 0.1121, 0.5147, 0.1129, 0.529, 0.0722, 0.5322, 0.05742, 0.5013, 0.8153, 0.13, 0.805, 0.1174, 0.8182, 0.1177, 0.8363, 0.1297, 0.2064, 0.7056, 0.2012, 0.6976, 0.204, 0.6627, 0.2109, 0.6649, 0.9404, 0.1476, 0.9243, 0.1576, 0.9103, 0.1439, 0.9179, 0.1348, 0.8198, 0.1095, 0.8182, 0.1177, 0.805, 0.1174, 0.8061, 0.1054, 0.9142, 0.2857, 0.9025, 0.2775, 0.9107, 0.26, 0.9247, 0.2667, 0.1358, 0.5732, 0.1186, 0.5586, 0.1204, 0.5507, 0.1455, 0.5559, 0.9362, 0.2438, 0.9247, 0.2667, 0.9107, 0.26, 0.9151, 0.235, 0.1455, 0.5559, 0.1204, 0.5507, 0.1109, 0.5475, 0.1129, 0.529, 0.9151, 0.235, 0.9107, 0.26, 0.9025, 0.2775, 0.9006, 0.2585, 0.9596, 0.7634, 0.9718, 0.7705, 0.9422, 0.8073, 0.9263, 0.7951, 0.881, 0.8797, 0.8818, 0.8844, 0.8276, 0.8704, 0.8282, 0.8648, 0.9022, 0.8921, 0.9054, 0.9145, 0.8845, 0.9045, 0.8818, 0.8844, 0.8009, 0.8876, 0.7893, 0.9081, 0.7742, 0.901, 0.7737, 0.8833, 0.9054, 0.9145, 0.8497, 0.9464, 0.836, 0.9302, 0.8845, 0.9045, 0.698, 0.7733, 0.6511, 0.7754, 0.6511, 0.7456, 0.7648, 0.7707, 0.6983, 0.8038, 0.698, 0.7733, 0.6511, 0.7754, 0.698, 0.7733, 0.6983, 0.8038, 0.6511, 0.8021, 0.6511, 0.8466, 0.6511, 0.8021, 0.6983, 0.8038, 0.7636, 0.8029, 0.7162, 0.8057, 0.6983, 0.8038, 0.7648, 0.7707, 0.6575, 0.8456, 0.7162, 0.8057, 0.7249, 0.8219, 0.6619, 0.8547, 0.7755, 0.8563, 0.7178, 0.8533, 0.7249, 0.8219, 0.7771, 0.8195, 0.6656, 0.8671, 0.7166, 0.8583, 0.712, 0.8739, 0.6662, 0.8755, 0.6575, 0.8456, 0.6545, 0.8558, 0.6511, 0.8562, 0.6511, 0.8466, 0.6531, 0.8629, 0.6511, 0.8622, 0.6511, 0.8562, 0.6545, 0.8558, 0.8048, 0.9152, 0.836, 0.9302, 0.7976, 0.9369, 0.7581, 0.9323, 0.7742, 0.901, 0.712, 0.8739, 0.7737, 0.8833, 0.6676, 0.8952, 0.712, 0.8739, 0.7742, 0.901, 0.7204, 0.9258, 0.6662, 0.8755, 0.712, 0.8739, 0.6676, 0.8952, 0.6629, 0.8831, 0.6535, 0.8739, 0.6541, 0.882, 0.6511, 0.8816, 0.6511, 0.8735, 0.6567, 0.8825, 0.6629, 0.8831, 0.6676, 0.8952, 0.6614, 0.9049, 0.6614, 0.9049, 0.6676, 0.8952, 0.7204, 0.9258, 0.707, 0.9392, 0.7532, 0.9514, 0.7581, 0.9323, 0.7976, 0.9369, 0.8019, 0.9552, 0.8567, 0.9545, 0.8646, 0.9641, 0.8067, 0.9761, 0.8041, 0.9647, 0.6856, 0.5697, 0.6845, 0.5772, 0.6832, 0.5771, 0.6835, 0.5705, 0.3164, 0.4629, 0.3263, 0.4434, 0.346, 0.4607, 0.3461, 0.4725, 0.3686, 0.6022, 0.3535, 0.597, 0.3777, 0.571, 0.3851, 0.577, 0.7422, 0.4926, 0.7313, 0.4968, 0.6969, 0.4665, 0.7047, 0.4547, 0.3001, 0.5541, 0.3343, 0.5402, 0.3527, 0.5786, 0.3233, 0.596, 0.7434, 0.5026, 0.7303, 0.5039, 0.7313, 0.4968, 0.7422, 0.4926, 0.3895, 0.4262, 0.3263, 0.4434, 0.2907, 0.409, 0.3858, 0.409, 0.6484, 0.5599, 0.6209, 0.5112, 0.6537, 0.5529, 0.7294, 0.6394, 0.6964, 0.6625, 0.6726, 0.6349, 0.7045, 0.6096, 0.6835, 0.5705, 0.6832, 0.5771, 0.6353, 0.6055, 0.634, 0.5917, 0.7237, 0.501, 0.6969, 0.4665, 0.7313, 0.4968, 0.6864, 0.5279, 0.6613, 0.4897, 0.6969, 0.4665, 0.7237, 0.501, 0.384, 0.5549, 0.3877, 0.5613, 0.3777, 0.571, 0.3527, 0.5786, 0.3233, 0.596, 0.3527, 0.5786, 0.3777, 0.571, 0.3535, 0.597, 0.656, 0.5525, 0.6518, 0.5598, 0.6484, 0.5599, 0.6537, 0.5529, 0.3089, 0.4824, 0.3467, 0.4853, 0.3211, 0.4979, 0.2848, 0.5058, 0.346, 0.4607, 0.3263, 0.4434, 0.3895, 0.4262, 0.3968, 0.4547, 0.7047, 0.6077, 0.7285, 0.636, 0.7294, 0.6394, 0.7045, 0.6096, 0.4468, 0.6137, 0.4461, 0.6324, 0.3689, 0.6433, 0.384, 0.6069, 0.5128, 0.5095, 0.5956, 0.4821, 0.6064, 0.5127, 0.5107, 0.5223, 0.6706, 0.6376, 0.6966, 0.6701, 0.6816, 0.6798, 0.6526, 0.6619, 0.6102, 0.6381, 0.5188, 0.5977, 0.517, 0.5828, 0.6255, 0.6042, 0.4881, 0.5098, 0.5128, 0.5095, 0.5107, 0.5223, 0.5021, 0.5326, 0.4881, 0.5098, 0.4881, 0.5069, 0.5126, 0.5078, 0.5128, 0.5095, 0.6064, 0.5245, 0.5021, 0.5326, 0.5107, 0.5223, 0.6064, 0.5127, 0.6904, 0.6971, 0.6816, 0.6798, 0.6966, 0.6701, 0.708, 0.6745, 0.6526, 0.6619, 0.6515, 0.6638, 0.6092, 0.6401, 0.6102, 0.6381, 0.6613, 0.4897, 0.6525, 0.4897, 0.6899, 0.4643, 0.6969, 0.4665, 0.6372, 0.4637, 0.6696, 0.4486, 0.6899, 0.4643, 0.6525, 0.4897, 0.6153, 0.5248, 0.6064, 0.5245, 0.6064, 0.5127, 0.6209, 0.5112, 0.6726, 0.6349, 0.6964, 0.6625, 0.6966, 0.6701, 0.6706, 0.6376, 0.7047, 0.4547, 0.6969, 0.4665, 0.6899, 0.4643, 0.7003, 0.4529, 0.5972, 0.6615, 0.4882, 0.6018, 0.5184, 0.5997, 0.6092, 0.6401, 0.6291, 0.4402, 0.6748, 0.4285, 0.6682, 0.4474, 0.6364, 0.4619, 0.6904, 0.6971, 0.6886, 0.698, 0.6803, 0.6809, 0.6816, 0.6798, 0.5128, 0.5095, 0.5126, 0.5078, 0.5949, 0.4801, 0.5956, 0.4821, 0.6372, 0.4637, 0.6364, 0.4619, 0.6682, 0.4474, 0.6696, 0.4486, 0.6102, 0.6381, 0.6092, 0.6401, 0.5184, 0.5997, 0.5188, 0.5977, 0.7571, 0.2877, 0.7645, 0.287, 0.7653, 0.3011, 0.7611, 0.3154, 0.7319, 0.2512, 0.7083, 0.2401, 0.7192, 0.2402, 0.7378, 0.2475, 0.8091, 0.2571, 0.7645, 0.287, 0.7652, 0.2721, 0.8103, 0.2448, 0.8117, 0.2263, 0.759, 0.2591, 0.7592, 0.2529, 0.8011, 0.2211, 0.7814, 0.2149, 0.7378, 0.2475, 0.7192, 0.2402, 0.7635, 0.2115, 0.8092, 0.2799, 0.7611, 0.3154, 0.7653, 0.3011, 0.8078, 0.2689, 0.8232, 0.271, 0.8092, 0.2799, 0.8078, 0.2689, 0.8217, 0.2589, 0.7968, 0.2048, 0.7814, 0.2149, 0.7635, 0.2115, 0.7767, 0.2005, 0.8272, 0.2168, 0.8117, 0.2263, 0.8011, 0.2211, 0.8161, 0.2091, 0.8233, 0.2469, 0.8091, 0.2571, 0.8103, 0.2448, 0.8251, 0.2351, 0.7561, 0.204, 0.7655, 0.2041, 0.7655, 0.2041, 0.7635, 0.2115, 0.8251, 0.2351, 0.8103, 0.2448, 0.8117, 0.2263, 0.8272, 0.2168, 0.7656, 0.2039, 0.7655, 0.2041, 0.7655, 0.2041, 0.7653, 0.2042, 0.7767, 0.2005, 0.7656, 0.2039, 0.7653, 0.2042, 0.7678, 0.1915, 0.7635, 0.2115, 0.7655, 0.2041, 0.7656, 0.2039, 0.7767, 0.2005, 0.7678, 0.1915, 0.7653, 0.2042, 0.7655, 0.2041, 0.7561, 0.204, 0.836, 0.9302, 0.8497, 0.9464, 0.8019, 0.9552, 0.7976, 0.9369, 0.7506, 0.9612, 0.7532, 0.9514, 0.8019, 0.9552, 0.8041, 0.9647, 0.6577, 0.9113, 0.6614, 0.9049, 0.707, 0.9392, 0.6995, 0.9455, 0.6541, 0.882, 0.6567, 0.8825, 0.6614, 0.9049, 0.6577, 0.9113, 0.6662, 0.8755, 0.6629, 0.8831, 0.6567, 0.8825, 0.6552, 0.8742, 0.6649, 0.8644, 0.6572, 0.8634, 0.6574, 0.8555, 0.6619, 0.8547, 0.9165, 0.92, 0.8567, 0.9545, 0.8497, 0.9464, 0.9054, 0.9145, 0.9139, 0.8967, 0.9165, 0.92, 0.9054, 0.9145, 0.9022, 0.8921, 0.9291, 0.7458, 0.9495, 0.7585, 0.9107, 0.792, 0.8731, 0.7859, 0.8987, 0.8437, 0.905, 0.8629, 0.893, 0.8588, 0.885, 0.84, 0.2634, 0.7798, 0.2503, 0.7988, 0.2444, 0.7955, 0.2557, 0.7754, 0.2815, 0.7336, 0.2634, 0.7798, 0.2557, 0.7754, 0.2696, 0.7267, 0.3212, 0.6533, 0.33, 0.6605, 0.3022, 0.6875, 0.2882, 0.673, 0.3089, 0.6944, 0.2815, 0.7336, 0.2696, 0.7267, 0.3022, 0.6875, 0.905, 0.8629, 0.913, 0.8913, 0.9011, 0.887, 0.893, 0.8588, 0.6656, 0.8671, 0.6574, 0.8659, 0.6572, 0.8634, 0.6649, 0.8644, 0.6531, 0.8629, 0.6515, 0.8659, 0.6511, 0.8659, 0.6511, 0.8622, 0.6619, 0.8547, 0.7249, 0.8219, 0.7178, 0.8533, 0.6649, 0.8644, 0.7753, 0.8628, 0.7166, 0.8583, 0.7178, 0.8533, 0.7755, 0.8563, 0.893, 0.8588, 0.9011, 0.887, 0.881, 0.8797, 0.8765, 0.8535, 0.9317, 0.8964, 0.9316, 0.902, 0.9139, 0.8967, 0.913, 0.8913, 0.6516, 0.866, 0.6511, 0.866, 0.6511, 0.8659, 0.6515, 0.8659, 0.6574, 0.8659, 0.6552, 0.8742, 0.6534, 0.8672, 0.6528, 0.8658, 0.6528, 0.8658, 0.6516, 0.866, 0.6515, 0.8659, 0.6525, 0.8655, 0.6572, 0.8634, 0.6525, 0.8655, 0.6515, 0.8659, 0.6531, 0.8629, 0.9286, 0.866, 0.9317, 0.8964, 0.913, 0.8913, 0.905, 0.8629, 0.3154, 0.701, 0.2932, 0.7404, 0.2815, 0.7336, 0.3089, 0.6944, 0.2932, 0.7404, 0.2712, 0.7842, 0.2634, 0.7798, 0.2815, 0.7336, 0.2712, 0.7842, 0.2564, 0.8021, 0.2503, 0.7988, 0.2634, 0.7798, 0.9233, 0.8479, 0.9286, 0.866, 0.905, 0.8629, 0.8987, 0.8437, 0.9422, 0.8073, 0.9233, 0.8479, 0.8987, 0.8437, 0.9263, 0.7951, 0.9263, 0.7951, 0.8987, 0.8437, 0.885, 0.84, 0.9107, 0.792, 0.9316, 0.902, 0.9291, 0.9266, 0.9165, 0.92, 0.9139, 0.8967, 0.9291, 0.9266, 0.8646, 0.9641, 0.8567, 0.9545, 0.9165, 0.92, 0.6511, 0.8816, 0.6541, 0.882, 0.6577, 0.9113, 0.6511, 0.9177, 0.6511, 0.9177, 0.6577, 0.9113, 0.6995, 0.9455, 0.6905, 0.9533, 0.7476, 0.9731, 0.7506, 0.9612, 0.8041, 0.9647, 0.8067, 0.9761, 0.6696, 0.4486, 0.6682, 0.4474, 0.6748, 0.4285, 0.6773, 0.4295, 0.6515, 0.6638, 0.6803, 0.6809, 0.6886, 0.698, 0.6412, 0.6872, 0.5949, 0.4801, 0.5126, 0.5078, 0.4881, 0.5069, 0.5853, 0.4579, 0.6964, 0.6625, 0.7089, 0.6695, 0.708, 0.6745, 0.6966, 0.6701, 0.6353, 0.6055, 0.6255, 0.6042, 0.6259, 0.5919, 0.634, 0.5917, 0.6696, 0.4486, 0.6773, 0.4295, 0.7003, 0.4529, 0.6899, 0.4643, 0.6255, 0.6042, 0.517, 0.5828, 0.5071, 0.5697, 0.6259, 0.5919, 0.5188, 0.5977, 0.5184, 0.5997, 0.4882, 0.6018, 0.4881, 0.5976, 0.5188, 0.5977, 0.4881, 0.5976, 0.5071, 0.5697, 0.517, 0.5828, 0.6484, 0.5599, 0.6429, 0.5694, 0.6153, 0.5248, 0.6209, 0.5112, 0.7285, 0.636, 0.7364, 0.6351, 0.7366, 0.6408, 0.7294, 0.6394, 0.7294, 0.6394, 0.7366, 0.6408, 0.7089, 0.6695, 0.6964, 0.6625, 0.384, 0.6069, 0.3686, 0.6022, 0.3851, 0.577, 0.3924, 0.5832, 0.3089, 0.4824, 0.3164, 0.4629, 0.3461, 0.4725, 0.3467, 0.4853, 0.6518, 0.5598, 0.6468, 0.5696, 0.6429, 0.5694, 0.6484, 0.5599, 0.8497, 0.9464, 0.8567, 0.9545, 0.8041, 0.9647, 0.8019, 0.9552, 0.6552, 0.8742, 0.6567, 0.8825, 0.6541, 0.882, 0.6535, 0.8739, 0.6572, 0.8634, 0.6531, 0.8629, 0.6545, 0.8558, 0.6574, 0.8555, 0.6619, 0.8547, 0.6574, 0.8555, 0.6545, 0.8558, 0.6575, 0.8456, 0.6511, 0.8466, 0.6983, 0.8038, 0.7162, 0.8057, 0.6575, 0.8456, 0.7771, 0.8195, 0.7249, 0.8219, 0.7162, 0.8057, 0.7636, 0.8029, 0.9495, 0.7585, 0.9596, 0.7634, 0.9263, 0.7951, 0.9107, 0.792, 0.3212, 0.6533, 0.3535, 0.597, 0.3686, 0.6022, 0.3462, 0.6474, 0.2907, 0.409, 0.3263, 0.4434, 0.3164, 0.4629, 0.2705, 0.4359, 0.9107, 0.792, 0.885, 0.84, 0.8634, 0.8346, 0.8731, 0.7859, 0.8257, 0.7812, 0.8112, 0.8149, 0.7636, 0.8029, 0.7648, 0.7707, 0.33, 0.6605, 0.3359, 0.6649, 0.3089, 0.6944, 0.3022, 0.6875, 0.3212, 0.6533, 0.3462, 0.6474, 0.3359, 0.6649, 0.33, 0.6605, 0.6552, 0.8742, 0.6535, 0.8739, 0.6518, 0.8666, 0.6534, 0.8672, 0.6535, 0.8739, 0.6511, 0.8735, 0.6511, 0.8665, 0.6518, 0.8666, 0.8731, 0.7859, 0.8634, 0.8346, 0.8112, 0.8149, 0.8257, 0.7812, 0.6092, 0.6401, 0.6515, 0.6638, 0.6412, 0.6872, 0.5972, 0.6615, 0.717, 0.966, 0.7237, 0.9554, 0.7506, 0.9612, 0.7476, 0.9731, 0.8765, 0.8535, 0.881, 0.8797, 0.8282, 0.8648, 0.8262, 0.8312, 0.7237, 0.9554, 0.7291, 0.9466, 0.7532, 0.9514, 0.7506, 0.9612, 0.8217, 0.2589, 0.8078, 0.2689, 0.8091, 0.2571, 0.8233, 0.2469, 0.8161, 0.2091, 0.8011, 0.2211, 0.7814, 0.2149, 0.7968, 0.2048, 0.8011, 0.2211, 0.7592, 0.2529, 0.7378, 0.2475, 0.7814, 0.2149, 0.8078, 0.2689, 0.7653, 0.3011, 0.7645, 0.287, 0.8091, 0.2571, 0.759, 0.2591, 0.7319, 0.2512, 0.7378, 0.2475, 0.7592, 0.2529, 0.759, 0.2591, 0.7652, 0.2721, 0.7645, 0.287, 0.7571, 0.2877, 0.5956, 0.4821, 0.5949, 0.4801, 0.6364, 0.4619, 0.6372, 0.4637, 0.5853, 0.4579, 0.6291, 0.4402, 0.6364, 0.4619, 0.5949, 0.4801, 0.6353, 0.6055, 0.6726, 0.6349, 0.6706, 0.6376, 0.6255, 0.6042, 0.5956, 0.4821, 0.6372, 0.4637, 0.6525, 0.4897, 0.6064, 0.5127, 0.6209, 0.5112, 0.6064, 0.5127, 0.6525, 0.4897, 0.6613, 0.4897, 0.6816, 0.6798, 0.6803, 0.6809, 0.6515, 0.6638, 0.6526, 0.6619, 0.6255, 0.6042, 0.6706, 0.6376, 0.6526, 0.6619, 0.6102, 0.6381, 0.6832, 0.5771, 0.7045, 0.6096, 0.6726, 0.6349, 0.6353, 0.6055, 0.4012, 0.4596, 0.3603, 0.4692, 0.346, 0.4607, 0.3968, 0.4547, 0.6537, 0.5529, 0.6209, 0.5112, 0.6613, 0.4897, 0.6864, 0.5279, 0.2848, 0.5058, 0.3211, 0.4979, 0.3343, 0.5402, 0.3001, 0.5541, 0.7291, 0.9466, 0.7385, 0.9294, 0.7581, 0.9323, 0.7532, 0.9514, 0.7893, 0.9081, 0.8048, 0.9152, 0.7581, 0.9323, 0.7385, 0.9294, 0.8845, 0.9045, 0.836, 0.9302, 0.8048, 0.9152, 0.8286, 0.8925, 0.8818, 0.8844, 0.8845, 0.9045, 0.8286, 0.8925, 0.8276, 0.8704, 0.9179, 0.1348, 0.9103, 0.1439, 0.8762, 0.1357, 0.8783, 0.125, 0.2109, 0.6649, 0.204, 0.6627, 0.1819, 0.6093, 0.1882, 0.6058, 0.9362, 0.2438, 0.9151, 0.235, 0.9262, 0.2101, 0.9475, 0.2156, 0.05742, 0.5013, 0.0722, 0.5322, 0.04254, 0.5388, 0.03118, 0.5101, 0.2505, 0.5122, 0.2848, 0.5058, 0.3001, 0.5541, 0.2681, 0.5639, 0.656, 0.5525, 0.6537, 0.5529, 0.6864, 0.5279, 0.686, 0.5295, 0.8984, 0.1593, 0.8161, 0.2091, 0.7968, 0.2048, 0.8729, 0.1564, 0.8881, 0.2237, 0.8217, 0.2589, 0.8233, 0.2469, 0.899, 0.2021, 0.9073, 0.2309, 0.8881, 0.2237, 0.899, 0.2021, 0.9167, 0.2073, 0.9151, 0.235, 0.9073, 0.2309, 0.9167, 0.2073, 0.9262, 0.2101, 0.9103, 0.1439, 0.908, 0.1468, 0.8756, 0.1391, 0.8762, 0.1357, 0.908, 0.1468, 0.8984, 0.1593, 0.8729, 0.1564, 0.8756, 0.1391, 0.01535, 0.4583, 0.05898, 0.4448, 0.0606, 0.4484, 0.01218, 0.4622, 0.1653, 0.7426, 0.2014, 0.789, 0.1603, 0.8044, 0.1352, 0.7497, 0.8634, 0.8346, 0.8765, 0.8535, 0.8262, 0.8312, 0.8112, 0.8149, 0.2613, 0.6296, 0.2109, 0.6649, 0.1882, 0.6058, 0.2353, 0.5773, 0.2505, 0.5122, 0.2681, 0.5639, 0.2353, 0.5773, 0.2137, 0.5226, 0.8119, 0.8421, 0.8093, 0.8555, 0.7755, 0.8563, 0.7771, 0.8195, 0.8093, 0.8555, 0.8067, 0.8613, 0.78, 0.8655, 0.7755, 0.8563, 0.913, 0.8913, 0.9139, 0.8967, 0.9022, 0.8921, 0.9011, 0.887, 0.8262, 0.8312, 0.8119, 0.8421, 0.7771, 0.8195, 0.9011, 0.887, 0.9022, 0.8921, 0.8818, 0.8844, 0.881, 0.8797, 0.6534, 0.8672, 0.6518, 0.8666, 0.6516, 0.866, 0.6528, 0.8658, 0.6572, 0.8634, 0.6574, 0.8659, 0.6528, 0.8658, 0.6525, 0.8655, 0.6518, 0.8666, 0.6511, 0.8665, 0.6511, 0.866, 0.6516, 0.866, 0.7737, 0.8833, 0.712, 0.8739, 0.7166, 0.8583, 0.7753, 0.8628, 0.6662, 0.8755, 0.6552, 0.8742, 0.6574, 0.8659, 0.6656, 0.8671, 0.6649, 0.8644, 0.7178, 0.8533, 0.7166, 0.8583, 0.6656, 0.8671, 0.78, 0.8655, 0.7753, 0.8628, 0.7755, 0.8563, 0.8282, 0.8648, 0.8093, 0.8555, 0.8119, 0.8421, 0.8262, 0.8312, 0.8067, 0.8613, 0.8093, 0.8555, 0.8282, 0.8648, 0.8276, 0.8704, 0.7742, 0.901, 0.7893, 0.9081, 0.7385, 0.9294, 0.7204, 0.9258, 0.707, 0.9392, 0.7204, 0.9258, 0.7385, 0.9294, 0.7291, 0.9466, 0.6995, 0.9455, 0.707, 0.9392, 0.7291, 0.9466, 0.7237, 0.9554, 0.6905, 0.9533, 0.6995, 0.9455, 0.7237, 0.9554, 0.717, 0.966, 0.8286, 0.8925, 0.8048, 0.9152, 0.7893, 0.9081, 0.8009, 0.8876, 0.8067, 0.8613, 0.8276, 0.8704, 0.78, 0.8655, 0.7737, 0.8833, 0.7753, 0.8628, 0.78, 0.8655, 0.8009, 0.8876, 0.8286, 0.8925, 0.8009, 0.8876, 0.78, 0.8655, 0.8276, 0.8704, 0.0722, 0.5322, 0.075, 0.5572, 0.04808, 0.5615, 0.04254, 0.5388, 0.204, 0.6627, 0.1891, 0.6608, 0.1651, 0.6182, 0.1819, 0.6093, 0.0722, 0.5322, 0.09678, 0.5404, 0.09742, 0.5558, 0.075, 0.5572, 0.1362, 0.5762, 0.12, 0.5621, 0.1186, 0.5586, 0.1358, 0.5732, 0.1109, 0.5475, 0.1109, 0.5535, 0.09742, 0.5558, 0.09678, 0.5404, 0.1204, 0.5507, 0.1186, 0.5586, 0.1109, 0.5535, 0.1109, 0.5475, 0.2012, 0.6976, 0.1885, 0.6794, 0.1891, 0.6608, 0.204, 0.6627, 0.1819, 0.6093, 0.1651, 0.6182, 0.1358, 0.5732, 0.1455, 0.5559, 0.1582, 0.7144, 0.1551, 0.6902, 0.1885, 0.6794, 0.2012, 0.6976, 0.1277, 0.7162, 0.1267, 0.6901, 0.1551, 0.6902, 0.1582, 0.7144, 0.8363, 0.1297, 0.8182, 0.1177, 0.8198, 0.1095, 0.8376, 0.1175, 0.075, 0.5572, 0.07444, 0.5602, 0.05019, 0.5642, 0.04808, 0.5615, 0.1891, 0.6608, 0.185, 0.6562, 0.1627, 0.6169, 0.1651, 0.6182, 0.075, 0.5572, 0.09742, 0.5558, 0.09544, 0.5587, 0.07444, 0.5602, 0.1109, 0.5535, 0.1102, 0.5565, 0.09544, 0.5587, 0.09742, 0.5558, 0.1186, 0.5586, 0.12, 0.5621, 0.1102, 0.5565, 0.1109, 0.5535, 0.1885, 0.6794, 0.1827, 0.6761, 0.185, 0.6562, 0.1891, 0.6608, 0.1651, 0.6182, 0.1627, 0.6169, 0.1362, 0.5762, 0.1358, 0.5732, 0.1551, 0.6902, 0.151, 0.6867, 0.1827, 0.6761, 0.1885, 0.6794, 0.1267, 0.6901, 0.1251, 0.6868, 0.151, 0.6867, 0.1551, 0.6902, 0.1133, 0.409, 0.08809, 0.4556, 0.0606, 0.4484, 0.09408, 0.409, 0.7648, 0.7707, 0.698, 0.7733, 0.7268, 0.743, 0.8003, 0.7506, 0.2444, 0.7955, 0.2503, 0.7988, 0.2443, 0.805, 0.2384, 0.8022, 0.234, 0.7889, 0.2444, 0.7955, 0.2384, 0.8022, 0.2274, 0.7951, 0.2503, 0.7988, 0.2564, 0.8021, 0.2508, 0.8092, 0.2443, 0.805, 0.8257, 0.7812, 0.7648, 0.7707, 0.8003, 0.7506, 0.8695, 0.7477, 0.2014, 0.789, 0.234, 0.7889, 0.2274, 0.7951, 0.1964, 0.7953, 0.6511, 0.7456, 0.6511, 0.7104, 0.7268, 0.743, 0.698, 0.7733, 0.3211, 0.4979, 0.3611, 0.4936, 0.3715, 0.5244, 0.3343, 0.5402, 0.7045, 0.6096, 0.6832, 0.5771, 0.6845, 0.5772, 0.7047, 0.6077, 0.3467, 0.4853, 0.3461, 0.4725, 0.3601, 0.4775, 0.3599, 0.486, 0.3924, 0.5832, 0.3851, 0.577, 0.3935, 0.5666, 0.3992, 0.572, 0.4486, 0.5828, 0.3924, 0.5832, 0.3992, 0.572, 0.4449, 0.5762, 0.3211, 0.4979, 0.3467, 0.4853, 0.3599, 0.486, 0.3611, 0.4936, 0.7237, 0.501, 0.7313, 0.4968, 0.7303, 0.5039, 0.7204, 0.5049, 0.3851, 0.577, 0.3777, 0.571, 0.3877, 0.5613, 0.3935, 0.5666, 0.3461, 0.4725, 0.346, 0.4607, 0.3603, 0.4692, 0.3601, 0.4775, 0.3343, 0.5402, 0.3715, 0.5244, 0.384, 0.5549, 0.3527, 0.5786])
me_cube.materials.append(mat_spacesuit)
me_cube.materials.append(mat_skin)
me_cube.materials.append(mat_boot)
me_cube.use_remesh_preserve_volume = False
me_cube.use_remesh_preserve_attributes = False
me_cube.use_mirror_vertex_groups = False
me_cube.update()

# ---- objects
ob_cube_001 = bpy.data.objects.new('Cube.001', me_cube_002)
ob_cylinder = bpy.data.objects.new('Cylinder', me_cylinder)
ob_cube = bpy.data.objects.new('Cube', me_cube)

# ---- transforms, parenting, visibility, modifiers, constraints
ob_cube_001.location = (0.0, -0.6127, 5.943)
ob_cube_001.scale = (0.1741, 0.02585, 0.07082)
ob_cube_001.lineart.crease_threshold = 0.0
ob_cylinder.location = (-0.01912, 0.121, 7.122)
ob_cylinder.rotation_euler = (-0.04967, -0.0, 0.0)
ob_cylinder.scale = (0.6301, 0.8008, 0.6379)
ob_cylinder.lineart.crease_threshold = 0.0
ob_cube.location = (0.0, 0.0, 2.9)
ob_cube.scale = (0.8141, 0.3533, 0.8141)
ob_cube.lineart.crease_threshold = 0.0

# ---- collection membership
col_collection_1.objects.link(ob_cube_001)
col_collection_1.objects.link(ob_cylinder)
col_collection_1.objects.link(ob_cube)

# ---- scene / render settings (as saved in the file)
scene.frame_start = 1; scene.frame_end = 250; scene.frame_set(1)
scene.render.engine = 'BLENDER_EEVEE_NEXT'
scene.render.resolution_percentage = 50
scene.render.dither_intensity = 0.0
scene.cycles.use_denoising = False
scene.cycles.samples = 128
scene.cycles.sampling_pattern = 'TABULATED_SOBOL'
scene.cycles.use_adaptive_sampling = False
scene.cycles.use_light_tree = False
scene.cycles.blur_glossy = 0.0
scene.cycles.sample_clamp_indirect = 0.0
scene.view_settings.view_transform = 'Standard'
bpy.context.view_layer.update()

# ---- added for rendering (the .blend has no active camera and no usable light): camera, sun
cam_auto = bpy.data.cameras.new('AutoCamera')
cam_auto.lens = 50.0
cam_auto.sensor_width = 36.0
cam_auto.clip_end = 1000.0
ob_auto_camera = bpy.data.objects.new('AutoCamera', cam_auto)
scene.collection.objects.link(ob_auto_camera)
ob_auto_camera.location = (8.01918, -9.62286, 9.93839)
ob_auto_camera.rotation_euler = (1.09748, -7.21219e-08, 0.694738)
scene.camera = ob_auto_camera
light_auto_sun = bpy.data.lights.new('AutoSun', 'SUN')
light_auto_sun.energy = 3.0
light_auto_sun.angle = 0.0523599
ob_auto_sun = bpy.data.objects.new('AutoSun', light_auto_sun)
scene.collection.objects.link(ob_auto_sun)
ob_auto_sun.rotation_euler = (0.872665, 0.174533, 0.523599)
bpy.context.view_layer.update()

